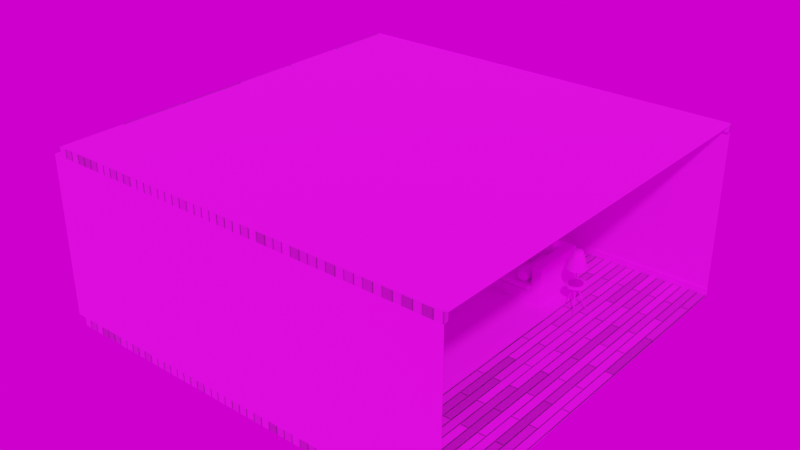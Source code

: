 # Source: HOUSE.blend  (saved by Blender 3.1.7; exported with 4.5.12 LTS)
import bpy
from mathutils import Matrix  # noqa: F401  (used for matrix-valued properties, if any)

bpy.ops.wm.read_factory_settings(use_empty=True)
scene = bpy.context.scene
scene.name = 'Scene'

# ---- collections
col_collection = bpy.data.collections.new('Collection'); scene.collection.children.link(col_collection)

# ---- images (referenced by path relative to the original .blend; pixels are not part of the script)
import os
ASSET_DIR = os.environ.get("B2B_ASSET_DIR", "")  # directory of the original .blend (textures are referenced by path, not embedded)
HERE = os.path.dirname(os.path.abspath(__file__))  # packed textures are extracted next to this script under _unpacked/

def load_image(name, relpath, width, height, colorspace="sRGB"):
    """Load a texture the original file referenced (path relative to the .blend, or extracted next to this script)."""
    p = next((c for c in (os.path.join(HERE, relpath), os.path.join(ASSET_DIR, relpath)) if relpath and os.path.exists(c)), "")
    if p:
        img = bpy.data.images.load(p, check_existing=True)
        img.name = name
    else:  # same state as the original file: an image datablock whose file is absent (Cycles renders it pink)
        img = bpy.data.images.new(name, width, height)
        img.source = "FILE"
        img.filepath = "//" + (relpath or name)
    img.colorspace_settings.name = colorspace
    return img
img_gradientcolors01_png = load_image('GradientColors01.png', 'GradientColors01.png', 1024, 1024, 'sRGB')
img_lilienstein_8k_hdr = load_image('lilienstein_8k.hdr', 'lilienstein_8k.hdr', 1024, 1024, 'Linear Rec.709')

# ---- materials (node trees are filled in below, after node groups)
mat_regular = bpy.data.materials.new('Regular')
mat_regular.alpha_threshold = 0.0
mat_regular.use_transparent_shadow = False
mat_regular.line_color = (0.0, 0.0, 0.0, 1.0)
mat_metalic = bpy.data.materials.new('Metalic')
mat_metalic.alpha_threshold = 0.0
mat_metalic.use_transparent_shadow = False
mat_metalic.line_color = (0.0, 0.0, 0.0, 1.0)
mat_brick_wood = bpy.data.materials.new('Brick/Wood')
mat_brick_wood.alpha_threshold = 0.0
mat_brick_wood.use_transparent_shadow = False
mat_brick_wood.line_color = (0.0, 0.0, 0.0, 1.0)
mat_tv = bpy.data.materials.new('TV')
mat_tv.use_transparent_shadow = False
mat_window = bpy.data.materials.new('wINDOW')
mat_window.use_transparent_shadow = False

# ---- material node trees
mat_regular.use_nodes = True; mat_regular.node_tree.nodes.clear()
_N = mat_regular.node_tree.nodes; _L = mat_regular.node_tree.links
n0 = _N.new('ShaderNodeOutputMaterial'); n0.name = 'Material Output'; n0.location = (300, 300)
n1 = _N.new('ShaderNodeBsdfPrincipled'); n1.name = 'Principled BSDF'; n1.location = (10, 300)
n1.distribution = 'GGX'
n1.subsurface_method = 'RANDOM_WALK_SKIN'
n1.inputs[2].default_value = 1.0
n1.inputs[3].default_value = 1.45
n1.inputs[13].default_value = 0.2273
n1.inputs[27].default_value = (0.0, 0.0, 0.0, 1.0)
n1.inputs[28].default_value = 1.0
n2 = _N.new('ShaderNodeTexImage'); n2.name = 'Image Texture'; n2.location = (-477, 252)
n2.image = img_gradientcolors01_png
_L.new(n1.outputs[0], n0.inputs[0])
_L.new(n2.outputs[0], n1.inputs[0])
n0.is_active_output = True
mat_metalic.use_nodes = True; mat_metalic.node_tree.nodes.clear()
_N = mat_metalic.node_tree.nodes; _L = mat_metalic.node_tree.links
n0 = _N.new('ShaderNodeOutputMaterial'); n0.name = 'Material Output'; n0.location = (300, 300)
n1 = _N.new('ShaderNodeBsdfPrincipled'); n1.name = 'Principled BSDF'; n1.location = (10, 300)
n1.distribution = 'GGX'
n1.subsurface_method = 'RANDOM_WALK_SKIN'
n1.inputs[1].default_value = 1.0
n1.inputs[2].default_value = 0.8273
n1.inputs[3].default_value = 1.45
n1.inputs[13].default_value = 0.2273
n1.inputs[27].default_value = (0.0, 0.0, 0.0, 1.0)
n1.inputs[28].default_value = 1.0
n2 = _N.new('ShaderNodeTexImage'); n2.name = 'Image Texture'; n2.location = (-477, 252)
n2.image = img_gradientcolors01_png
_L.new(n1.outputs[0], n0.inputs[0])
_L.new(n2.outputs[0], n1.inputs[0])
n0.is_active_output = True
mat_brick_wood.use_nodes = True; mat_brick_wood.node_tree.nodes.clear()
_N = mat_brick_wood.node_tree.nodes; _L = mat_brick_wood.node_tree.links
n0 = _N.new('ShaderNodeOutputMaterial'); n0.name = 'Material Output'; n0.location = (526, 279)
n1 = _N.new('ShaderNodeBsdfPrincipled'); n1.name = 'Principled BSDF'; n1.location = (236, 279)
n1.distribution = 'GGX'
n1.subsurface_method = 'RANDOM_WALK_SKIN'
n1.inputs[2].default_value = 1.0
n1.inputs[3].default_value = 1.45
n1.inputs[13].default_value = 0.2273
n1.inputs[27].default_value = (0.0, 0.0, 0.0, 1.0)
n1.inputs[28].default_value = 1.0
n2 = _N.new('ShaderNodeTexImage'); n2.name = 'Image Texture'; n2.location = (-769, -39)
n2.image = img_gradientcolors01_png
n3 = _N.new('ShaderNodeMix'); n3.name = 'Mix.001'; n3.location = (-188, -62)
n3.data_type = 'RGBA'
n4 = _N.new('ShaderNodeMix'); n4.name = 'Mix'; n4.location = (16, 240)
n4.data_type = 'RGBA'
n4.blend_type = 'MULTIPLY'
n4.inputs[0].default_value = 1.0
n5 = _N.new('ShaderNodeTexBrick'); n5.name = 'Brick Texture'; n5.location = (-636, 450)
n5.inputs[3].default_value = (0.1437, 0.1437, 0.1437, 1.0)
n5.inputs[4].default_value = 11.31
n5.inputs[5].default_value = 0.03
n5.inputs[6].default_value = 1.0
n5.inputs[7].default_value = 0.05
n5.inputs[8].default_value = 1.88
n5.inputs[9].default_value = 0.23
n6 = _N.new('ShaderNodeMapping'); n6.name = 'Mapping'; n6.location = (-926, 396)
n6.width = 240
n6.inputs[2].default_value = (0.0, 0.0, 1.571)
n7 = _N.new('ShaderNodeTexCoord'); n7.name = 'Texture Coordinate'; n7.location = (-1136, 379)
n8 = _N.new('ShaderNodeValToRGB'); n8.name = 'ColorRamp'; n8.location = (-333, 326)
while len(n8.color_ramp.elements) > 1: n8.color_ramp.elements.remove(n8.color_ramp.elements[-1])
n8.color_ramp.elements[0].position = 0.0; n8.color_ramp.elements[0].color = (0.0, 0.0, 0.0, 1.0)
_e = n8.color_ramp.elements.new(0.2409); _e.color = (0.5, 0.5, 0.5, 1.0)
_e = n8.color_ramp.elements.new(0.6182); _e.color = (1.0, 1.0, 1.0, 1.0)
n9 = _N.new('ShaderNodeBump'); n9.name = 'Bump'; n9.location = (19, -388)
n9.inputs[0].default_value = 0.5717
n9.inputs[1].default_value = 1.0
n9.inputs[2].default_value = 1.0
_L.new(n5.outputs[0], n8.inputs[0])
_L.new(n1.outputs[0], n0.inputs[0])
_L.new(n2.outputs[0], n4.inputs[6])
_L.new(n4.outputs[2], n1.inputs[0])
_L.new(n2.outputs[0], n3.inputs[0])
_L.new(n8.outputs[0], n4.inputs[7])
_L.new(n6.outputs[0], n5.inputs[0])
_L.new(n7.outputs[0], n6.inputs[0])
_L.new(n8.outputs[0], n9.inputs[3])
_L.new(n9.outputs[0], n1.inputs[5])
n0.is_active_output = True
mat_tv.use_nodes = True; mat_tv.node_tree.nodes.clear()
_N = mat_tv.node_tree.nodes; _L = mat_tv.node_tree.links
n0 = _N.new('ShaderNodeBsdfPrincipled'); n0.name = 'Principled BSDF'; n0.location = (10, 300)
n0.distribution = 'GGX'
n0.subsurface_method = 'RANDOM_WALK_SKIN'
n0.inputs[0].default_value = (0.01434, 0.8, 0.0, 1.0)
n0.inputs[3].default_value = 1.45
n0.inputs[27].default_value = (0.0, 0.0, 0.0, 1.0)
n0.inputs[28].default_value = 1.0
n1 = _N.new('ShaderNodeOutputMaterial'); n1.name = 'Material Output'; n1.location = (300, 300)
_L.new(n0.outputs[0], n1.inputs[0])
n1.is_active_output = True
mat_window.use_nodes = True; mat_window.node_tree.nodes.clear()
_N = mat_window.node_tree.nodes; _L = mat_window.node_tree.links
n0 = _N.new('ShaderNodeOutputMaterial'); n0.name = 'Material Output'; n0.location = (300, 300)
n1 = _N.new('ShaderNodeBsdfPrincipled'); n1.name = 'Principled BSDF'; n1.location = (10, 300)
n1.distribution = 'GGX'
n1.subsurface_method = 'RANDOM_WALK_SKIN'
n1.inputs[0].default_value = (0.0, 0.1654, 0.8, 1.0)
n1.inputs[3].default_value = 1.45
n1.inputs[27].default_value = (0.0, 0.0, 0.0, 1.0)
n1.inputs[28].default_value = 1.0
_L.new(n1.outputs[0], n0.inputs[0])
n0.is_active_output = True

# ---- world
world_world = bpy.data.worlds.new('World'); scene.world = world_world
world_world.use_nodes = True; world_world.node_tree.nodes.clear()
_N = world_world.node_tree.nodes; _L = world_world.node_tree.links
n0 = _N.new('ShaderNodeOutputWorld'); n0.name = 'World Output'; n0.location = (300, 300)
n1 = _N.new('ShaderNodeBackground'); n1.name = 'Background'; n1.location = (10, 300)
n2 = _N.new('ShaderNodeTexEnvironment'); n2.name = 'Environment Texture'; n2.location = (-280, 280)
n2.image = img_lilienstein_8k_hdr
_L.new(n1.outputs[0], n0.inputs[0])
_L.new(n2.outputs[0], n1.inputs[0])
n0.is_active_output = True
world_world.color = (0.05088, 0.05088, 0.05088)
world_world.use_sun_shadow = False
world_world.sun_shadow_jitter_overblur = 0.0

# ---- meshes
me_cube_001 = bpy.data.meshes.new('Cube.001')
me_cube_001.from_pydata([(1.98, -0.6076, 0.0), (1.98, -0.6076, 0.2566), (1.98, 0.6076, 0.0), (1.98, 0.6076, 0.2566), (0.0, 0.6076, 0.0), (0.0, 0.6076, 0.2566), (0.0, -0.6076, 0.0), (0.0, -0.6076, 0.2566), (1.754, 0.6076, 0.2566), (1.754, -0.6076, 0.0), (1.754, 0.6076, 0.0), (1.754, -0.6076, 0.2566), (1.98, 0.357, 0.0), (1.98, 0.357, 0.2566), (0.0, 0.357, 0.2566), (1.754, 0.357, 0.2566), (1.754, 0.6076, 0.8405), (1.98, 0.6076, 0.8405), (1.98, 0.357, 0.8405), (1.98, -0.6076, 0.8405), (0.0, 0.6076, 0.8405), (1.754, -0.6076, 0.8405), (1.754, 0.357, 0.8405), (0.0, 0.357, 0.8405), (0.03639, 0.6076, 0.0), (0.03639, -0.6076, 0.2566), (0.03639, 0.6076, 0.2566), (0.03639, -0.6076, 0.0), (0.03639, 0.357, 0.2566), (0.03639, 0.6076, 0.8405), (0.03639, 0.357, 0.8405)], [], [(10, 8, 3, 2), (12, 13, 1, 0), (27, 25, 7, 6), (28, 14, 7, 25), (1, 13, 18, 19), (0, 1, 11, 9), (24, 26, 8, 10), (15, 11, 21, 22), (3, 8, 16, 17), (2, 3, 13, 12), (18, 22, 21, 19), (17, 16, 22, 18), (29, 20, 23, 30), (26, 5, 20, 29), (13, 3, 17, 18), (28, 15, 22, 30), (11, 1, 19, 21), (14, 28, 30, 23), (8, 26, 29, 16), (16, 29, 30, 22), (4, 5, 26, 24), (15, 28, 25, 11), (9, 11, 25, 27)])
me_cube_001.polygons.foreach_set('use_smooth', [True] * 23)
_uv = me_cube_001.uv_layers.new(name='UVMap')
_uv.uv.foreach_set('vector', [0.4596, 0.03926, 0.4596, 0.03926, 0.4596, 0.03926, 0.4596, 0.03926, 0.4596, 0.03926, 0.4596, 0.03926, 0.4596, 0.03926, 0.4596, 0.03926, 0.4596, 0.03926, 0.4596, 0.03926, 0.4596, 0.03926, 0.4596, 0.03926, 0.4596, 0.03926, 0.4596, 0.03926, 0.4596, 0.03926, 0.4596, 0.03926, 0.4596, 0.03926, 0.4596, 0.03926, 0.4596, 0.03926, 0.4596, 0.03926, 0.4596, 0.03926, 0.4596, 0.03926, 0.4596, 0.03926, 0.4596, 0.03926, 0.4596, 0.03926, 0.4596, 0.03926, 0.4596, 0.03926, 0.4596, 0.03926, 0.4596, 0.03926, 0.4596, 0.03926, 0.4596, 0.03926, 0.4596, 0.03926, 0.4596, 0.03926, 0.4596, 0.03926, 0.4596, 0.03926, 0.4596, 0.03926, 0.4596, 0.03926, 0.4596, 0.03926, 0.4596, 0.03926, 0.4596, 0.03926, 0.4596, 0.03926, 0.4596, 0.03926, 0.4596, 0.03926, 0.4596, 0.03926, 0.4596, 0.03926, 0.4596, 0.03926, 0.4596, 0.03926, 0.4596, 0.03926, 0.4596, 0.03926, 0.4596, 0.03926, 0.4596, 0.03926, 0.4596, 0.03926, 0.4596, 0.03926, 0.4596, 0.03926, 0.4596, 0.03926, 0.4596, 0.03926, 0.4596, 0.03926, 0.4596, 0.03926, 0.4596, 0.03926, 0.4596, 0.03926, 0.4596, 0.03926, 0.4596, 0.03926, 0.4596, 0.03926, 0.4596, 0.03926, 0.4596, 0.03926, 0.4596, 0.03926, 0.4596, 0.03926, 0.4596, 0.03926, 0.4596, 0.03926, 0.4596, 0.03926, 0.4596, 0.03926, 0.4596, 0.03926, 0.4596, 0.03926, 0.4596, 0.03926, 0.4596, 0.03926, 0.4596, 0.03926, 0.4596, 0.03926, 0.4596, 0.03926, 0.4596, 0.03926, 0.4596, 0.03926, 0.4596, 0.03926, 0.4596, 0.03926, 0.4596, 0.03926, 0.4596, 0.03926, 0.4596, 0.03926, 0.4596, 0.03926, 0.4596, 0.03926, 0.4596, 0.03926, 0.4596, 0.03926, 0.4596, 0.03926, 0.4596, 0.03926, 0.4596, 0.03926])
me_cube_001.materials.append(mat_regular)
me_cube_001.use_remesh_fix_poles = True
me_cube_001.use_remesh_preserve_attributes = False
me_cube_001.update()
me_cube_002 = bpy.data.meshes.new('Cube.002')
me_cube_002.from_pydata([(1.754, -0.6076, 0.2566), (0.0, -0.6076, 0.2566), (0.0, 0.357, 0.2566), (1.754, 0.357, 0.2566), (0.0, 0.357, 0.3961), (1.754, 0.357, 0.3961), (1.754, -0.6076, 0.3961), (0.0, -0.6076, 0.3961), (0.877, 0.357, 0.3961), (0.877, 0.357, 0.2566), (0.877, -0.6076, 0.2566), (0.877, -0.6076, 0.3961), (1.754, -0.1253, 0.3961), (1.754, -0.1253, 0.2566), (0.0, -0.1253, 0.2566), (0.0, -0.1253, 0.3961), (0.877, -0.1253, 0.2566), (0.877, -0.1253, 0.3961), (0.4385, -0.6076, 0.2566), (0.4385, -0.6076, 0.3961), (0.4385, 0.357, 0.3961), (0.4385, 0.357, 0.2566), (0.4385, -0.1253, 0.2566), (0.4385, -0.1253, 0.3766), (1.315, 0.357, 0.3961), (1.315, 0.357, 0.2566), (1.315, -0.6076, 0.2566), (1.315, -0.6076, 0.3961), (1.315, -0.1253, 0.3766), (1.315, -0.1253, 0.2566)], [], [(13, 3, 5, 12), (26, 0, 6, 27), (23, 15, 7, 19), (22, 18, 1, 14), (21, 2, 4, 20), (25, 9, 8, 24), (29, 26, 10, 16), (28, 17, 11, 27), (18, 10, 11, 19), (24, 8, 17, 28), (25, 29, 16, 9), (21, 22, 14, 2), (20, 4, 15, 23), (0, 13, 12, 6), (8, 20, 23, 17), (9, 16, 22, 21), (1, 18, 19, 7), (9, 21, 20, 8), (16, 10, 18, 22), (17, 23, 19, 11), (3, 13, 29, 25), (5, 24, 28, 12), (12, 28, 27, 6), (13, 0, 26, 29), (3, 25, 24, 5), (10, 26, 27, 11)])
me_cube_002.polygons.foreach_set('use_smooth', [True] * 26)
_k = {(6, 12): 0.91765, (5, 24): 0.91765, (3, 25): 0.91765, (0, 13): 0.91765, (2, 14): 0.91765, (1, 18): 0.91765, (4, 15): 0.91765, (7, 19): 0.91765, (0, 6): 0.91765, (1, 7): 0.91765, (3, 5): 0.91765, (2, 4): 0.91765, (8, 20): 0.91765, (9, 21): 0.91765, (10, 26): 0.91765, (11, 27): 0.91765, (8, 9): 0.91765, (9, 16): 0.91765, (11, 17): 0.91765, (10, 11): 0.91765, (5, 12): 0.91765, (3, 13): 0.91765, (1, 14): 0.91765, (7, 15): 0.91765, (10, 16): 0.91765, (8, 17): 0.91765, (10, 18): 0.91765, (11, 19): 0.91765, (4, 20): 0.91765, (2, 21): 0.91765, (8, 24): 0.91765, (9, 25): 0.91765, (0, 26): 0.91765, (6, 27): 0.91765}
me_cube_002.attributes.new('crease_edge', 'FLOAT', 'EDGE').data.foreach_set('value', [_k.get((min(e.vertices), max(e.vertices)), 0.0) for e in me_cube_002.edges])
_uv = me_cube_002.uv_layers.new(name='UVMap')
_uv.uv.foreach_set('vector', [0.4596, 0.03926, 0.4596, 0.03926, 0.4596, 0.03926, 0.4596, 0.03926, 0.4596, 0.03926, 0.4596, 0.03926, 0.4596, 0.03926, 0.4596, 0.03926, 0.4596, 0.03926, 0.4596, 0.03926, 0.4596, 0.03926, 0.4596, 0.03926, 0.4596, 0.03926, 0.4596, 0.03926, 0.4596, 0.03926, 0.4596, 0.03926, 0.4596, 0.03926, 0.4596, 0.03926, 0.4596, 0.03926, 0.4596, 0.03926, 0.4596, 0.03926, 0.4596, 0.03926, 0.4596, 0.03926, 0.4596, 0.03926, 0.4596, 0.03926, 0.4596, 0.03926, 0.4596, 0.03926, 0.4596, 0.03926, 0.4596, 0.03926, 0.4596, 0.03926, 0.4596, 0.03926, 0.4596, 0.03926, 0.4596, 0.03926, 0.4596, 0.03926, 0.4596, 0.03926, 0.4596, 0.03926, 0.4596, 0.03926, 0.4596, 0.03926, 0.4596, 0.03926, 0.4596, 0.03926, 0.4596, 0.03926, 0.4596, 0.03926, 0.4596, 0.03926, 0.4596, 0.03926, 0.4596, 0.03926, 0.4596, 0.03926, 0.4596, 0.03926, 0.4596, 0.03926, 0.4596, 0.03926, 0.4596, 0.03926, 0.4596, 0.03926, 0.4596, 0.03926, 0.4596, 0.03926, 0.4596, 0.03926, 0.4596, 0.03926, 0.4596, 0.03926, 0.4596, 0.03926, 0.4596, 0.03926, 0.4596, 0.03926, 0.4596, 0.03926, 0.4596, 0.03926, 0.4596, 0.03926, 0.4596, 0.03926, 0.4596, 0.03926, 0.4596, 0.03926, 0.4596, 0.03926, 0.4596, 0.03926, 0.4596, 0.03926, 0.4596, 0.03926, 0.4596, 0.03926, 0.4596, 0.03926, 0.4596, 0.03926, 0.4596, 0.03926, 0.4596, 0.03926, 0.4596, 0.03926, 0.4596, 0.03926, 0.4596, 0.03926, 0.4596, 0.03926, 0.4596, 0.03926, 0.4596, 0.03926, 0.4596, 0.03926, 0.4596, 0.03926, 0.4596, 0.03926, 0.4596, 0.03926, 0.4596, 0.03926, 0.4596, 0.03926, 0.4596, 0.03926, 0.4596, 0.03926, 0.4596, 0.03926, 0.4596, 0.03926, 0.4596, 0.03926, 0.4596, 0.03926, 0.4596, 0.03926, 0.4596, 0.03926, 0.4596, 0.03926, 0.4596, 0.03926, 0.4596, 0.03926, 0.4596, 0.03926, 0.4596, 0.03926, 0.4596, 0.03926, 0.4596, 0.03926, 0.4596, 0.03926, 0.4596, 0.03926, 0.4596, 0.03926])
me_cube_002.materials.append(mat_regular)
me_cube_002.use_remesh_fix_poles = True
me_cube_002.use_remesh_preserve_attributes = False
me_cube_002.update()
me_cylinder = bpy.data.meshes.new('Cylinder')
me_cylinder.from_pydata([(0.0, 1.0, -0.2765), (0.0, 1.0, 1.658), (0.5, 0.866, -0.2765), (0.5, 0.866, 1.658), (0.866, 0.5, -0.2765), (0.866, 0.5, 1.658), (1.0, 4.976e-08, -0.2765), (1.0, 4.135e-08, 1.658), (0.866, -0.5, -0.2765), (0.866, -0.5, 1.658), (0.5, -0.866, -0.2765), (0.5, -0.866, 1.658), (-8.742e-08, -1.0, -0.2765), (-8.742e-08, -1.0, 1.658), (-0.5, -0.866, -0.2765), (-0.5, -0.866, 1.658), (-0.866, -0.5, -0.2765), (-0.866, -0.5, 1.658), (-1.0, 1.054e-07, -0.2765), (-1.0, 9.698e-08, 1.658), (-0.866, 0.5, -0.2765), (-0.866, 0.5, 1.658), (-0.5, 0.866, -0.2765), (-0.5, 0.866, 1.658), (0.01151, 0.7275, 0.6758), (0.4653, 0.6059, 0.6758), (0.7976, 0.2737, 0.6758), (0.9192, -0.1801, 0.6758), (0.7976, -0.634, 0.6758), (0.4653, -0.9662, 0.6758), (0.01151, -1.088, 0.6758), (-0.4423, -0.9662, 0.6758), (-0.7745, -0.634, 0.6758), (-0.8961, -0.1801, 0.6758), (-0.7745, 0.2737, 0.6758), (-0.4423, 0.6059, 0.6758), (0.4166, 0.7216, 1.744), (-2.474e-08, 0.8333, 1.744), (0.7216, 0.4166, 1.744), (0.8333, 7.421e-08, 1.744), (0.7216, -0.4166, 1.744), (0.4166, -0.7216, 1.744), (-9.759e-08, -0.8333, 1.744), (-0.4166, -0.7216, 1.744), (-0.7216, -0.4166, 1.744), (-0.8333, 1.206e-07, 1.744), (-0.7216, 0.4166, 1.744), (-0.4166, 0.7216, 1.744), (3.152e-09, 0.6885, -0.3187), (0.3442, 0.5963, -0.3187), (0.5963, 0.3442, -0.3187), (0.6885, 3.426e-08, -0.3187), (0.5963, -0.3442, -0.3187), (0.3442, -0.5963, -0.3187), (-5.704e-08, -0.6885, -0.3187), (-0.3442, -0.5963, -0.3187), (-0.5963, -0.3442, -0.3187), (-0.6885, 7.256e-08, -0.3187), (-0.5963, 0.3442, -0.3187), (-0.3442, 0.5963, -0.3187)], [], [(24, 1, 3, 25), (25, 3, 5, 26), (26, 5, 7, 27), (27, 7, 9, 28), (28, 9, 11, 29), (29, 11, 13, 30), (30, 13, 15, 31), (31, 15, 17, 32), (32, 17, 19, 33), (33, 19, 21, 34), (13, 11, 41, 42), (34, 21, 23, 35), (35, 23, 1, 24), (22, 0, 48, 59), (22, 35, 24, 0), (20, 34, 35, 22), (18, 33, 34, 20), (16, 32, 33, 18), (14, 31, 32, 16), (12, 30, 31, 14), (10, 29, 30, 12), (8, 28, 29, 10), (6, 27, 28, 8), (4, 26, 27, 6), (2, 25, 26, 4), (0, 24, 25, 2), (36, 37, 47, 46, 45, 44, 43, 42, 41, 40, 39, 38), (11, 9, 40, 41), (9, 7, 39, 40), (1, 23, 47, 37), (3, 1, 37, 36), (7, 5, 38, 39), (23, 21, 46, 47), (5, 3, 36, 38), (21, 19, 45, 46), (19, 17, 44, 45), (17, 15, 43, 44), (15, 13, 42, 43), (48, 49, 50, 51, 52, 53, 54, 55, 56, 57, 58, 59), (0, 2, 49, 48), (4, 6, 51, 50), (20, 22, 59, 58), (2, 4, 50, 49), (18, 20, 58, 57), (16, 18, 57, 56), (14, 16, 56, 55), (12, 14, 55, 54), (10, 12, 54, 53), (8, 10, 53, 52), (6, 8, 52, 51)])
me_cylinder.polygons.foreach_set('use_smooth', [True] * 50)
_uv = me_cylinder.uv_layers.new(name='UVMap')
_uv.uv.foreach_set('vector', [0.334, 0.01477, 0.334, 0.01477, 0.334, 0.01477, 0.334, 0.01477, 0.334, 0.01477, 0.334, 0.01477, 0.334, 0.01477, 0.334, 0.01477, 0.334, 0.01477, 0.334, 0.01477, 0.334, 0.01477, 0.334, 0.01477, 0.334, 0.01477, 0.334, 0.01477, 0.334, 0.01477, 0.334, 0.01477, 0.334, 0.01477, 0.334, 0.01477, 0.334, 0.01477, 0.334, 0.01477, 0.334, 0.01477, 0.334, 0.01477, 0.334, 0.01477, 0.334, 0.01477, 0.334, 0.01477, 0.334, 0.01477, 0.334, 0.01477, 0.334, 0.01477, 0.334, 0.01477, 0.334, 0.01477, 0.334, 0.01477, 0.334, 0.01477, 0.334, 0.01477, 0.334, 0.01477, 0.334, 0.01477, 0.334, 0.01477, 0.334, 0.01477, 0.334, 0.01477, 0.334, 0.01477, 0.334, 0.01477, 0.334, 0.01477, 0.334, 0.01477, 0.334, 0.01477, 0.334, 0.01477, 0.334, 0.01477, 0.334, 0.01477, 0.334, 0.01477, 0.334, 0.01477, 0.334, 0.01477, 0.334, 0.01477, 0.334, 0.01477, 0.334, 0.01477, 0.334, 0.01477, 0.334, 0.01477, 0.334, 0.01477, 0.334, 0.01477, 0.334, 0.01477, 0.334, 0.01477, 0.334, 0.01477, 0.334, 0.01477, 0.334, 0.01477, 0.334, 0.01477, 0.334, 0.01477, 0.334, 0.01477, 0.334, 0.01477, 0.334, 0.01477, 0.334, 0.01477, 0.334, 0.01477, 0.334, 0.01477, 0.334, 0.01477, 0.334, 0.01477, 0.334, 0.01477, 0.334, 0.01477, 0.334, 0.01477, 0.334, 0.01477, 0.334, 0.01477, 0.334, 0.01477, 0.334, 0.01477, 0.334, 0.01477, 0.334, 0.01477, 0.334, 0.01477, 0.334, 0.01477, 0.334, 0.01477, 0.334, 0.01477, 0.334, 0.01477, 0.334, 0.01477, 0.334, 0.01477, 0.334, 0.01477, 0.334, 0.01477, 0.334, 0.01477, 0.334, 0.01477, 0.334, 0.01477, 0.334, 0.01477, 0.334, 0.01477, 0.334, 0.01477, 0.334, 0.01477, 0.334, 0.01477, 0.334, 0.01477, 0.334, 0.01477, 0.334, 0.01477, 0.334, 0.01477, 0.334, 0.01477, 0.334, 0.01477, 0.334, 0.01477, 0.334, 0.01477, 0.334, 0.01477, 0.334, 0.01477, 0.334, 0.01477, 0.334, 0.01477, 0.334, 0.01477, 0.334, 0.01477, 0.334, 0.01477, 0.334, 0.01477, 0.334, 0.01477, 0.334, 0.01477, 0.334, 0.01477, 0.334, 0.01477, 0.334, 0.01477, 0.334, 0.01477, 0.334, 0.01477, 0.334, 0.01477, 0.334, 0.01477, 0.334, 0.01477, 0.334, 0.01477, 0.334, 0.01477, 0.334, 0.01477, 0.334, 0.01477, 0.334, 0.01477, 0.334, 0.01477, 0.334, 0.01477, 0.334, 0.01477, 0.334, 0.01477, 0.334, 0.01477, 0.334, 0.01477, 0.334, 0.01477, 0.334, 0.01477, 0.334, 0.01477, 0.334, 0.01477, 0.334, 0.01477, 0.334, 0.01477, 0.334, 0.01477, 0.334, 0.01477, 0.334, 0.01477, 0.334, 0.01477, 0.334, 0.01477, 0.334, 0.01477, 0.334, 0.01477, 0.334, 0.01477, 0.334, 0.01477, 0.334, 0.01477, 0.334, 0.01477, 0.334, 0.01477, 0.334, 0.01477, 0.334, 0.01477, 0.334, 0.01477, 0.334, 0.01477, 0.334, 0.01477, 0.334, 0.01477, 0.334, 0.01477, 0.334, 0.01477, 0.334, 0.01477, 0.334, 0.01477, 0.334, 0.01477, 0.334, 0.01477, 0.334, 0.01477, 0.334, 0.01477, 0.334, 0.01477, 0.334, 0.01477, 0.334, 0.01477, 0.334, 0.01477, 0.334, 0.01477, 0.334, 0.01477, 0.334, 0.01477, 0.334, 0.01477, 0.334, 0.01477, 0.334, 0.01477, 0.334, 0.01477, 0.334, 0.01477, 0.334, 0.01477, 0.334, 0.01477, 0.334, 0.01477, 0.334, 0.01477, 0.334, 0.01477, 0.334, 0.01477, 0.334, 0.01477, 0.334, 0.01477, 0.334, 0.01477, 0.334, 0.01477, 0.334, 0.01477, 0.334, 0.01477, 0.334, 0.01477, 0.334, 0.01477, 0.334, 0.01477, 0.334, 0.01477, 0.334, 0.01477, 0.334, 0.01477, 0.334, 0.01477, 0.334, 0.01477, 0.334, 0.01477, 0.334, 0.01477, 0.334, 0.01477, 0.334, 0.01477, 0.334, 0.01477, 0.334, 0.01477, 0.334, 0.01477, 0.334, 0.01477, 0.334, 0.01477, 0.334, 0.01477, 0.334, 0.01477, 0.334, 0.01477, 0.334, 0.01477, 0.334, 0.01477, 0.334, 0.01477, 0.334, 0.01477, 0.334, 0.01477, 0.334, 0.01477])
me_cylinder.materials.append(mat_regular)
me_cylinder.use_remesh_fix_poles = True
me_cylinder.use_remesh_preserve_attributes = False
me_cylinder.update()
me_cube_003 = bpy.data.meshes.new('Cube.003')
me_cube_003.from_pydata([(1.721, 0.357, 0.4317), (1.721, 0.357, 1.016), (0.003495, 0.357, 0.4317), (0.003495, 0.357, 1.016), (0.003495, 0.2007, 0.4317), (1.721, 0.2007, 0.4317), (0.003495, 0.2007, 1.016), (1.721, 0.2007, 1.016), (0.9831, 0.357, 0.4317), (0.9831, 0.357, 0.9803), (0.9831, 0.2007, 0.4317), (0.9831, 0.2007, 0.9803), (-1.721, 0.357, 0.4317), (-1.721, 0.357, 1.016), (-0.003495, 0.357, 0.4317), (-0.003495, 0.357, 1.016), (-0.003495, 0.2007, 0.4317), (-1.721, 0.2007, 0.4317), (-0.003495, 0.2007, 1.016), (-1.721, 0.2007, 1.016), (-0.6197, 0.357, 0.4317), (-0.6197, 0.357, 1.053), (-0.6197, 0.2007, 0.4317), (-0.6197, 0.2007, 1.053)], [], [(8, 9, 1, 0), (10, 5, 7, 11), (0, 1, 7, 5), (8, 0, 5, 10), (3, 2, 4, 6), (9, 3, 6, 11), (1, 9, 11, 7), (2, 8, 10, 4), (4, 10, 11, 6), (2, 3, 9, 8), (20, 12, 13, 21), (22, 23, 19, 17), (12, 17, 19, 13), (20, 22, 17, 12), (15, 18, 16, 14), (21, 23, 18, 15), (13, 19, 23, 21), (14, 16, 22, 20), (16, 18, 23, 22), (14, 20, 21, 15)])
me_cube_003.polygons.foreach_set('use_smooth', [True] * 20)
_uv = me_cube_003.uv_layers.new(name='UVMap')
_uv.uv.foreach_set('vector', [0.4596, 0.03926, 0.4596, 0.03926, 0.4596, 0.03926, 0.4596, 0.03926, 0.4596, 0.03926, 0.4596, 0.03926, 0.4596, 0.03926, 0.4596, 0.03926, 0.4596, 0.03926, 0.4596, 0.03926, 0.4596, 0.03926, 0.4596, 0.03926, 0.4596, 0.03926, 0.4596, 0.03926, 0.4596, 0.03926, 0.4596, 0.03926, 0.4596, 0.03926, 0.4596, 0.03926, 0.4596, 0.03926, 0.4596, 0.03926, 0.4596, 0.03926, 0.4596, 0.03926, 0.4596, 0.03926, 0.4596, 0.03926, 0.4596, 0.03926, 0.4596, 0.03926, 0.4596, 0.03926, 0.4596, 0.03926, 0.4596, 0.03926, 0.4596, 0.03926, 0.4596, 0.03926, 0.4596, 0.03926, 0.4596, 0.03926, 0.4596, 0.03926, 0.4596, 0.03926, 0.4596, 0.03926, 0.4596, 0.03926, 0.4596, 0.03926, 0.4596, 0.03926, 0.4596, 0.03926, 0.4596, 0.03926, 0.4596, 0.03926, 0.4596, 0.03926, 0.4596, 0.03926, 0.4596, 0.03926, 0.4596, 0.03926, 0.4596, 0.03926, 0.4596, 0.03926, 0.4596, 0.03926, 0.4596, 0.03926, 0.4596, 0.03926, 0.4596, 0.03926, 0.4596, 0.03926, 0.4596, 0.03926, 0.4596, 0.03926, 0.4596, 0.03926, 0.4596, 0.03926, 0.4596, 0.03926, 0.4596, 0.03926, 0.4596, 0.03926, 0.4596, 0.03926, 0.4596, 0.03926, 0.4596, 0.03926, 0.4596, 0.03926, 0.4596, 0.03926, 0.4596, 0.03926, 0.4596, 0.03926, 0.4596, 0.03926, 0.4596, 0.03926, 0.4596, 0.03926, 0.4596, 0.03926, 0.4596, 0.03926, 0.4596, 0.03926, 0.4596, 0.03926, 0.4596, 0.03926, 0.4596, 0.03926, 0.4596, 0.03926, 0.4596, 0.03926, 0.4596, 0.03926, 0.4596, 0.03926])
me_cube_003.materials.append(mat_regular)
me_cube_003.use_remesh_fix_poles = True
me_cube_003.use_remesh_preserve_attributes = False
me_cube_003.update()
me_circle_001 = bpy.data.meshes.new('Circle.001')
me_circle_001.from_pydata([(0.0, 1.0, 0.0), (-0.5, 0.866, 0.0), (-0.866, 0.5, 0.0), (-1.0, -4.371e-08, 0.0), (-0.866, -0.5, 0.0), (-0.5, -0.866, 0.0), (8.742e-08, -1.0, 0.0), (0.5, -0.866, 0.0), (0.866, -0.5, 0.0), (1.0, 1.192e-08, 0.0), (0.866, 0.5, 0.0), (0.5, 0.866, 0.0), (0.0, 1.0, 0.1719), (-0.5, 0.866, 0.1719), (-0.866, 0.5, 0.1719), (-1.0, -4.371e-08, 0.1719), (-0.866, -0.5, 0.1719), (-0.5, -0.866, 0.1719), (8.742e-08, -1.0, 0.1719), (0.5, -0.866, 0.1719), (0.866, -0.5, 0.1719), (1.0, 1.192e-08, 0.1719), (0.866, 0.5, 0.1719), (0.5, 0.866, 0.1719), (-0.8658, 0.8265, -2.725), (-0.05384, 0.1055, 0.00631), (-0.8596, 0.8158, -2.726), (-0.03103, 0.066, 0.004918), (-0.8596, 0.8035, -2.726), (-0.03104, 0.02036, 0.0039), (-0.8658, 0.7928, -2.727), (-0.05388, -0.01918, 0.003526), (-0.8765, 0.7866, -2.726), (-0.09341, -0.04201, 0.0039), (-0.8889, 0.7866, -2.726), (-0.1391, -0.04202, 0.004918), (-0.8996, 0.7927, -2.725), (-0.1786, -0.01921, 0.00631), (-0.9057, 0.8034, -2.724), (-0.2014, 0.02031, 0.007701), (-0.9057, 0.8158, -2.724), (-0.2014, 0.06596, 0.00872), (-0.8995, 0.8265, -2.724), (-0.1785, 0.1055, 0.009093), (-0.8888, 0.8327, -2.724), (-0.139, 0.1283, 0.00872), (-0.8765, 0.8327, -2.724), (-0.09337, 0.1283, 0.007701), (0.9093, 0.7889, -2.725), (0.1883, -0.02303, 0.00631), (0.8986, 0.7827, -2.726), (0.1488, -0.04585, 0.004918), (0.8863, 0.7828, -2.726), (0.1031, -0.04583, 0.0039), (0.8756, 0.7889, -2.727), (0.06361, -0.023, 0.003526), (0.8694, 0.7997, -2.726), (0.04078, 0.01653, 0.0039), (0.8694, 0.812, -2.726), (0.04077, 0.06218, 0.004918), (0.8755, 0.8227, -2.725), (0.06358, 0.1017, 0.00631), (0.8862, 0.8289, -2.724), (0.1031, 0.1245, 0.007701), (0.8986, 0.8289, -2.724), (0.1488, 0.1245, 0.00872), (0.9093, 0.8227, -2.724), (0.1883, 0.1017, 0.009093), (0.9155, 0.812, -2.724), (0.2111, 0.06213, 0.00872), (0.9155, 0.7996, -2.724), (0.2111, 0.01649, 0.007701), (-0.06007, -1.192, -2.725), (-0.07706, -0.1062, 0.00631), (-0.05635, -1.18, -2.726), (-0.06333, -0.06269, 0.004918), (-0.04724, -1.172, -2.726), (-0.02968, -0.03186, 0.0039), (-0.03516, -1.169, -2.727), (0.0149, -0.02198, 0.003526), (-0.02337, -1.173, -2.726), (0.05844, -0.0357, 0.0039), (-0.01501, -1.182, -2.726), (0.08929, -0.06935, 0.004918), (-0.01233, -1.194, -2.725), (0.09917, -0.1139, 0.00631), (-0.01605, -1.206, -2.724), (0.08544, -0.1574, 0.007701), (-0.02517, -1.214, -2.724), (0.05178, -0.1883, 0.00872), (-0.03724, -1.217, -2.724), (0.007212, -0.1981, 0.009093), (-0.04904, -1.213, -2.724), (-0.03633, -0.1844, 0.00872), (-0.05739, -1.204, -2.724), (-0.06718, -0.1508, 0.007701)], [], [(1, 0, 11, 10, 9, 8, 7, 6, 5, 4, 3, 2), (13, 14, 15, 16, 17, 18, 19, 20, 21, 22, 23, 12), (3, 4, 16, 15), (10, 11, 23, 22), (0, 1, 13, 12), (7, 8, 20, 19), (4, 5, 17, 16), (11, 0, 12, 23), (1, 2, 14, 13), (8, 9, 21, 20), (5, 6, 18, 17), (2, 3, 15, 14), (9, 10, 22, 21), (6, 7, 19, 18), (24, 25, 27, 26), (26, 27, 29, 28), (28, 29, 31, 30), (30, 31, 33, 32), (32, 33, 35, 34), (34, 35, 37, 36), (36, 37, 39, 38), (38, 39, 41, 40), (40, 41, 43, 42), (42, 43, 45, 44), (27, 25, 47, 45, 43, 41, 39, 37, 35, 33, 31, 29), (44, 45, 47, 46), (46, 47, 25, 24), (24, 26, 28, 30, 32, 34, 36, 38, 40, 42, 44, 46), (48, 49, 51, 50), (50, 51, 53, 52), (52, 53, 55, 54), (54, 55, 57, 56), (56, 57, 59, 58), (58, 59, 61, 60), (60, 61, 63, 62), (62, 63, 65, 64), (64, 65, 67, 66), (66, 67, 69, 68), (51, 49, 71, 69, 67, 65, 63, 61, 59, 57, 55, 53), (68, 69, 71, 70), (70, 71, 49, 48), (48, 50, 52, 54, 56, 58, 60, 62, 64, 66, 68, 70), (72, 73, 75, 74), (74, 75, 77, 76), (76, 77, 79, 78), (78, 79, 81, 80), (80, 81, 83, 82), (82, 83, 85, 84), (84, 85, 87, 86), (86, 87, 89, 88), (88, 89, 91, 90), (90, 91, 93, 92), (75, 73, 95, 93, 91, 89, 87, 85, 83, 81, 79, 77), (92, 93, 95, 94), (94, 95, 73, 72), (72, 74, 76, 78, 80, 82, 84, 86, 88, 90, 92, 94)])
me_circle_001.polygons.foreach_set('use_smooth', [True] * 56)
_uv = me_circle_001.uv_layers.new(name='UVMap')
_uv.uv.foreach_set('vector', [0.7046, 0.4876, 0.7046, 0.4876, 0.7046, 0.4876, 0.7046, 0.4876, 0.7046, 0.4876, 0.7046, 0.4876, 0.7046, 0.4876, 0.7046, 0.4876, 0.7046, 0.4876, 0.7046, 0.4876, 0.7046, 0.4876, 0.7046, 0.4876, 0.7046, 0.4876, 0.7046, 0.4876, 0.7046, 0.4876, 0.7046, 0.4876, 0.7046, 0.4876, 0.7046, 0.4876, 0.7046, 0.4876, 0.7046, 0.4876, 0.7046, 0.4876, 0.7046, 0.4876, 0.7046, 0.4876, 0.7046, 0.4876, 0.7046, 0.4876, 0.7046, 0.4876, 0.7046, 0.4876, 0.7046, 0.4876, 0.7046, 0.4876, 0.7046, 0.4876, 0.7046, 0.4876, 0.7046, 0.4876, 0.7046, 0.4876, 0.7046, 0.4876, 0.7046, 0.4876, 0.7046, 0.4876, 0.7046, 0.4876, 0.7046, 0.4876, 0.7046, 0.4876, 0.7046, 0.4876, 0.7046, 0.4876, 0.7046, 0.4876, 0.7046, 0.4876, 0.7046, 0.4876, 0.7046, 0.4876, 0.7046, 0.4876, 0.7046, 0.4876, 0.7046, 0.4876, 0.7046, 0.4876, 0.7046, 0.4876, 0.7046, 0.4876, 0.7046, 0.4876, 0.7046, 0.4876, 0.7046, 0.4876, 0.7046, 0.4876, 0.7046, 0.4876, 0.7046, 0.4876, 0.7046, 0.4876, 0.7046, 0.4876, 0.7046, 0.4876, 0.7046, 0.4876, 0.7046, 0.4876, 0.7046, 0.4876, 0.7046, 0.4876, 0.7046, 0.4876, 0.7046, 0.4876, 0.7046, 0.4876, 0.7046, 0.4876, 0.7046, 0.4876, 0.7046, 0.4876, 0.7046, 0.4876, 0.7046, 0.4876, 0.7046, 0.4876, 0.7046, 0.4876, 0.7046, 0.4876, 0.7046, 0.4876, 0.7046, 0.4876, 0.7046, 0.4876, 0.7046, 0.4876, 0.7046, 0.4876, 0.7046, 0.4876, 0.7046, 0.4876, 0.7046, 0.4876, 0.7046, 0.4876, 0.7046, 0.4876, 0.7046, 0.4876, 0.7046, 0.4876, 0.7046, 0.4876, 0.7046, 0.4876, 0.7046, 0.4876, 0.7046, 0.4876, 0.7046, 0.4876, 0.7046, 0.4876, 0.7046, 0.4876, 0.7046, 0.4876, 0.7046, 0.4876, 0.7046, 0.4876, 0.7046, 0.4876, 0.7046, 0.4876, 0.7046, 0.4876, 0.7046, 0.4876, 0.7046, 0.4876, 0.7046, 0.4876, 0.7046, 0.4876, 0.7046, 0.4876, 0.7046, 0.4876, 0.7046, 0.4876, 0.7046, 0.4876, 0.7046, 0.4876, 0.7046, 0.4876, 0.7046, 0.4876, 0.7046, 0.4876, 0.7046, 0.4876, 0.7046, 0.4876, 0.7046, 0.4876, 0.7046, 0.4876, 0.7046, 0.4876, 0.7046, 0.4876, 0.7046, 0.4876, 0.7046, 0.4876, 0.7046, 0.4876, 0.7046, 0.4876, 0.7046, 0.4876, 0.7046, 0.4876, 0.7046, 0.4876, 0.7046, 0.4876, 0.7046, 0.4876, 0.7046, 0.4876, 0.7046, 0.4876, 0.7046, 0.4876, 0.7046, 0.4876, 0.7046, 0.4876, 0.7046, 0.4876, 0.7046, 0.4876, 0.7046, 0.4876, 0.7046, 0.4876, 0.7046, 0.4876, 0.7046, 0.4876, 0.7046, 0.4876, 0.7046, 0.4876, 0.7046, 0.4876, 0.7046, 0.4876, 0.7046, 0.4876, 0.7046, 0.4876, 0.7046, 0.4876, 0.7046, 0.4876, 0.7046, 0.4876, 0.7046, 0.4876, 0.7046, 0.4876, 0.7046, 0.4876, 0.7046, 0.4876, 0.7046, 0.4876, 0.7046, 0.4876, 0.7046, 0.4876, 0.7046, 0.4876, 0.7046, 0.4876, 0.7046, 0.4876, 0.7046, 0.4876, 0.7046, 0.4876, 0.7046, 0.4876, 0.7046, 0.4876, 0.7046, 0.4876, 0.7046, 0.4876, 0.7046, 0.4876, 0.7046, 0.4876, 0.7046, 0.4876, 0.7046, 0.4876, 0.7046, 0.4876, 0.7046, 0.4876, 0.7046, 0.4876, 0.7046, 0.4876, 0.7046, 0.4876, 0.7046, 0.4876, 0.7046, 0.4876, 0.7046, 0.4876, 0.7046, 0.4876, 0.7046, 0.4876, 0.7046, 0.4876, 0.7046, 0.4876, 0.7046, 0.4876, 0.7046, 0.4876, 0.7046, 0.4876, 0.7046, 0.4876, 0.7046, 0.4876, 0.7046, 0.4876, 0.7046, 0.4876, 0.7046, 0.4876, 0.7046, 0.4876, 0.7046, 0.4876, 0.7046, 0.4876, 0.7046, 0.4876, 0.7046, 0.4876, 0.7046, 0.4876, 0.7046, 0.4876, 0.7046, 0.4876, 0.7046, 0.4876, 0.7046, 0.4876, 0.7046, 0.4876, 0.7046, 0.4876, 0.7046, 0.4876, 0.7046, 0.4876, 0.7046, 0.4876, 0.7046, 0.4876, 0.7046, 0.4876, 0.7046, 0.4876, 0.7046, 0.4876, 0.7046, 0.4876, 0.7046, 0.4876, 0.7046, 0.4876, 0.7046, 0.4876, 0.7046, 0.4876, 0.7046, 0.4876, 0.7046, 0.4876, 0.7046, 0.4876, 0.7046, 0.4876, 0.7046, 0.4876, 0.7046, 0.4876, 0.7046, 0.4876, 0.7046, 0.4876, 0.7046, 0.4876, 0.7046, 0.4876, 0.7046, 0.4876, 0.7046, 0.4876, 0.7046, 0.4876, 0.7046, 0.4876, 0.7046, 0.4876, 0.7046, 0.4876, 0.7046, 0.4876, 0.7046, 0.4876, 0.7046, 0.4876, 0.7046, 0.4876, 0.7046, 0.4876, 0.7046, 0.4876, 0.7046, 0.4876, 0.7046, 0.4876, 0.7046, 0.4876, 0.7046, 0.4876, 0.7046, 0.4876, 0.7046, 0.4876, 0.7046, 0.4876, 0.7046, 0.4876, 0.7046, 0.4876, 0.7046, 0.4876, 0.7046, 0.4876, 0.7046, 0.4876, 0.7046, 0.4876, 0.7046, 0.4876, 0.7046, 0.4876, 0.7046, 0.4876, 0.7046, 0.4876, 0.7046, 0.4876, 0.7046, 0.4876, 0.7046, 0.4876, 0.7046, 0.4876, 0.7046, 0.4876, 0.7046, 0.4876, 0.7046, 0.4876, 0.7046, 0.4876, 0.7046, 0.4876, 0.7046, 0.4876, 0.7046, 0.4876, 0.7046, 0.4876, 0.7046, 0.4876, 0.7046, 0.4876, 0.7046, 0.4876, 0.7046, 0.4876, 0.7046, 0.4876, 0.7046, 0.4876, 0.7046, 0.4876, 0.7046, 0.4876, 0.7046, 0.4876, 0.7046, 0.4876, 0.7046, 0.4876, 0.7046, 0.4876, 0.7046, 0.4876, 0.7046, 0.4876, 0.7046, 0.4876, 0.7046, 0.4876, 0.7046, 0.4876, 0.7046, 0.4876, 0.7046, 0.4876, 0.7046, 0.4876, 0.7046, 0.4876, 0.7046, 0.4876, 0.7046, 0.4876, 0.7046, 0.4876, 0.7046, 0.4876, 0.7046, 0.4876])
me_circle_001.materials.append(mat_regular)
me_circle_001.use_remesh_fix_poles = True
me_circle_001.use_remesh_preserve_attributes = False
me_circle_001.update()
me_circle_002 = bpy.data.meshes.new('Circle.002')
me_circle_002.from_pydata([(0.0, 1.0, 0.0), (-0.5, 0.866, 0.0), (-0.866, 0.5, 0.0), (-1.0, -4.371e-08, 0.0), (-0.866, -0.5, 0.0), (-0.5, -0.866, 0.0), (8.742e-08, -1.0, 0.0), (0.5, -0.866, 0.0), (0.866, -0.5, 0.0), (1.0, 1.192e-08, 0.0), (0.866, 0.5, 0.0), (0.5, 0.866, 0.0), (0.0, 1.0, 0.1719), (-0.5, 0.866, 0.1719), (-0.866, 0.5, 0.1719), (-1.0, -4.371e-08, 0.1719), (-0.866, -0.5, 0.1719), (-0.5, -0.866, 0.1719), (8.742e-08, -1.0, 0.1719), (0.5, -0.866, 0.1719), (0.866, -0.5, 0.1719), (1.0, 1.192e-08, 0.1719), (0.866, 0.5, 0.1719), (0.5, 0.866, 0.1719), (-0.8658, 0.8265, -2.725), (-0.05384, 0.1055, 0.00631), (-0.8596, 0.8158, -2.726), (-0.03103, 0.066, 0.004918), (-0.8596, 0.8035, -2.726), (-0.03104, 0.02036, 0.0039), (-0.8658, 0.7928, -2.727), (-0.05388, -0.01918, 0.003526), (-0.8765, 0.7866, -2.726), (-0.09341, -0.04201, 0.0039), (-0.8889, 0.7866, -2.726), (-0.1391, -0.04202, 0.004918), (-0.8996, 0.7927, -2.725), (-0.1786, -0.01921, 0.00631), (-0.9057, 0.8034, -2.724), (-0.2014, 0.02031, 0.007701), (-0.9057, 0.8158, -2.724), (-0.2014, 0.06596, 0.00872), (-0.8995, 0.8265, -2.724), (-0.1785, 0.1055, 0.009093), (-0.8888, 0.8327, -2.724), (-0.139, 0.1283, 0.00872), (-0.8765, 0.8327, -2.724), (-0.09337, 0.1283, 0.007701), (0.9093, 0.7889, -2.725), (0.1883, -0.02303, 0.00631), (0.8986, 0.7827, -2.726), (0.1488, -0.04585, 0.004918), (0.8863, 0.7828, -2.726), (0.1031, -0.04583, 0.0039), (0.8756, 0.7889, -2.727), (0.06361, -0.023, 0.003526), (0.8694, 0.7997, -2.726), (0.04078, 0.01653, 0.0039), (0.8694, 0.812, -2.726), (0.04077, 0.06218, 0.004918), (0.8755, 0.8227, -2.725), (0.06358, 0.1017, 0.00631), (0.8862, 0.8289, -2.724), (0.1031, 0.1245, 0.007701), (0.8986, 0.8289, -2.724), (0.1488, 0.1245, 0.00872), (0.9093, 0.8227, -2.724), (0.1883, 0.1017, 0.009093), (0.9155, 0.812, -2.724), (0.2111, 0.06213, 0.00872), (0.9155, 0.7996, -2.724), (0.2111, 0.01649, 0.007701), (-0.06007, -1.192, -2.725), (-0.07706, -0.1062, 0.00631), (-0.05635, -1.18, -2.726), (-0.06333, -0.06269, 0.004918), (-0.04724, -1.172, -2.726), (-0.02968, -0.03186, 0.0039), (-0.03516, -1.169, -2.727), (0.0149, -0.02198, 0.003526), (-0.02337, -1.173, -2.726), (0.05844, -0.0357, 0.0039), (-0.01501, -1.182, -2.726), (0.08929, -0.06935, 0.004918), (-0.01233, -1.194, -2.725), (0.09917, -0.1139, 0.00631), (-0.01605, -1.206, -2.724), (0.08544, -0.1574, 0.007701), (-0.02517, -1.214, -2.724), (0.05178, -0.1883, 0.00872), (-0.03724, -1.217, -2.724), (0.007212, -0.1981, 0.009093), (-0.04904, -1.213, -2.724), (-0.03633, -0.1844, 0.00872), (-0.05739, -1.204, -2.724), (-0.06718, -0.1508, 0.007701)], [], [(1, 0, 11, 10, 9, 8, 7, 6, 5, 4, 3, 2), (13, 14, 15, 16, 17, 18, 19, 20, 21, 22, 23, 12), (3, 4, 16, 15), (10, 11, 23, 22), (0, 1, 13, 12), (7, 8, 20, 19), (4, 5, 17, 16), (11, 0, 12, 23), (1, 2, 14, 13), (8, 9, 21, 20), (5, 6, 18, 17), (2, 3, 15, 14), (9, 10, 22, 21), (6, 7, 19, 18), (24, 25, 27, 26), (26, 27, 29, 28), (28, 29, 31, 30), (30, 31, 33, 32), (32, 33, 35, 34), (34, 35, 37, 36), (36, 37, 39, 38), (38, 39, 41, 40), (40, 41, 43, 42), (42, 43, 45, 44), (27, 25, 47, 45, 43, 41, 39, 37, 35, 33, 31, 29), (44, 45, 47, 46), (46, 47, 25, 24), (24, 26, 28, 30, 32, 34, 36, 38, 40, 42, 44, 46), (48, 49, 51, 50), (50, 51, 53, 52), (52, 53, 55, 54), (54, 55, 57, 56), (56, 57, 59, 58), (58, 59, 61, 60), (60, 61, 63, 62), (62, 63, 65, 64), (64, 65, 67, 66), (66, 67, 69, 68), (51, 49, 71, 69, 67, 65, 63, 61, 59, 57, 55, 53), (68, 69, 71, 70), (70, 71, 49, 48), (48, 50, 52, 54, 56, 58, 60, 62, 64, 66, 68, 70), (72, 73, 75, 74), (74, 75, 77, 76), (76, 77, 79, 78), (78, 79, 81, 80), (80, 81, 83, 82), (82, 83, 85, 84), (84, 85, 87, 86), (86, 87, 89, 88), (88, 89, 91, 90), (90, 91, 93, 92), (75, 73, 95, 93, 91, 89, 87, 85, 83, 81, 79, 77), (92, 93, 95, 94), (94, 95, 73, 72), (72, 74, 76, 78, 80, 82, 84, 86, 88, 90, 92, 94)])
me_circle_002.polygons.foreach_set('use_smooth', [True] * 56)
_uv = me_circle_002.uv_layers.new(name='UVMap')
_uv.uv.foreach_set('vector', [0.7046, 0.4876, 0.7046, 0.4876, 0.7046, 0.4876, 0.7046, 0.4876, 0.7046, 0.4876, 0.7046, 0.4876, 0.7046, 0.4876, 0.7046, 0.4876, 0.7046, 0.4876, 0.7046, 0.4876, 0.7046, 0.4876, 0.7046, 0.4876, 0.7046, 0.4876, 0.7046, 0.4876, 0.7046, 0.4876, 0.7046, 0.4876, 0.7046, 0.4876, 0.7046, 0.4876, 0.7046, 0.4876, 0.7046, 0.4876, 0.7046, 0.4876, 0.7046, 0.4876, 0.7046, 0.4876, 0.7046, 0.4876, 0.7046, 0.4876, 0.7046, 0.4876, 0.7046, 0.4876, 0.7046, 0.4876, 0.7046, 0.4876, 0.7046, 0.4876, 0.7046, 0.4876, 0.7046, 0.4876, 0.7046, 0.4876, 0.7046, 0.4876, 0.7046, 0.4876, 0.7046, 0.4876, 0.7046, 0.4876, 0.7046, 0.4876, 0.7046, 0.4876, 0.7046, 0.4876, 0.7046, 0.4876, 0.7046, 0.4876, 0.7046, 0.4876, 0.7046, 0.4876, 0.7046, 0.4876, 0.7046, 0.4876, 0.7046, 0.4876, 0.7046, 0.4876, 0.7046, 0.4876, 0.7046, 0.4876, 0.7046, 0.4876, 0.7046, 0.4876, 0.7046, 0.4876, 0.7046, 0.4876, 0.7046, 0.4876, 0.7046, 0.4876, 0.7046, 0.4876, 0.7046, 0.4876, 0.7046, 0.4876, 0.7046, 0.4876, 0.7046, 0.4876, 0.7046, 0.4876, 0.7046, 0.4876, 0.7046, 0.4876, 0.7046, 0.4876, 0.7046, 0.4876, 0.7046, 0.4876, 0.7046, 0.4876, 0.7046, 0.4876, 0.7046, 0.4876, 0.7046, 0.4876, 0.7046, 0.4876, 0.7046, 0.4876, 0.7046, 0.4876, 0.7046, 0.4876, 0.7046, 0.4876, 0.7046, 0.4876, 0.7046, 0.4876, 0.7046, 0.4876, 0.7046, 0.4876, 0.7046, 0.4876, 0.7046, 0.4876, 0.7046, 0.4876, 0.7046, 0.4876, 0.7046, 0.4876, 0.7046, 0.4876, 0.7046, 0.4876, 0.7046, 0.4876, 0.7046, 0.4876, 0.7046, 0.4876, 0.7046, 0.4876, 0.7046, 0.4876, 0.7046, 0.4876, 0.7046, 0.4876, 0.7046, 0.4876, 0.7046, 0.4876, 0.7046, 0.4876, 0.7046, 0.4876, 0.7046, 0.4876, 0.7046, 0.4876, 0.7046, 0.4876, 0.7046, 0.4876, 0.7046, 0.4876, 0.7046, 0.4876, 0.7046, 0.4876, 0.7046, 0.4876, 0.7046, 0.4876, 0.7046, 0.4876, 0.7046, 0.4876, 0.7046, 0.4876, 0.7046, 0.4876, 0.7046, 0.4876, 0.7046, 0.4876, 0.7046, 0.4876, 0.7046, 0.4876, 0.7046, 0.4876, 0.7046, 0.4876, 0.7046, 0.4876, 0.7046, 0.4876, 0.7046, 0.4876, 0.7046, 0.4876, 0.7046, 0.4876, 0.7046, 0.4876, 0.7046, 0.4876, 0.7046, 0.4876, 0.7046, 0.4876, 0.7046, 0.4876, 0.7046, 0.4876, 0.7046, 0.4876, 0.7046, 0.4876, 0.7046, 0.4876, 0.7046, 0.4876, 0.7046, 0.4876, 0.7046, 0.4876, 0.7046, 0.4876, 0.7046, 0.4876, 0.7046, 0.4876, 0.7046, 0.4876, 0.7046, 0.4876, 0.7046, 0.4876, 0.7046, 0.4876, 0.7046, 0.4876, 0.7046, 0.4876, 0.7046, 0.4876, 0.7046, 0.4876, 0.7046, 0.4876, 0.7046, 0.4876, 0.7046, 0.4876, 0.7046, 0.4876, 0.7046, 0.4876, 0.7046, 0.4876, 0.7046, 0.4876, 0.7046, 0.4876, 0.7046, 0.4876, 0.7046, 0.4876, 0.7046, 0.4876, 0.7046, 0.4876, 0.7046, 0.4876, 0.7046, 0.4876, 0.7046, 0.4876, 0.7046, 0.4876, 0.7046, 0.4876, 0.7046, 0.4876, 0.7046, 0.4876, 0.7046, 0.4876, 0.7046, 0.4876, 0.7046, 0.4876, 0.7046, 0.4876, 0.7046, 0.4876, 0.7046, 0.4876, 0.7046, 0.4876, 0.7046, 0.4876, 0.7046, 0.4876, 0.7046, 0.4876, 0.7046, 0.4876, 0.7046, 0.4876, 0.7046, 0.4876, 0.7046, 0.4876, 0.7046, 0.4876, 0.7046, 0.4876, 0.7046, 0.4876, 0.7046, 0.4876, 0.7046, 0.4876, 0.7046, 0.4876, 0.7046, 0.4876, 0.7046, 0.4876, 0.7046, 0.4876, 0.7046, 0.4876, 0.7046, 0.4876, 0.7046, 0.4876, 0.7046, 0.4876, 0.7046, 0.4876, 0.7046, 0.4876, 0.7046, 0.4876, 0.7046, 0.4876, 0.7046, 0.4876, 0.7046, 0.4876, 0.7046, 0.4876, 0.7046, 0.4876, 0.7046, 0.4876, 0.7046, 0.4876, 0.7046, 0.4876, 0.7046, 0.4876, 0.7046, 0.4876, 0.7046, 0.4876, 0.7046, 0.4876, 0.7046, 0.4876, 0.7046, 0.4876, 0.7046, 0.4876, 0.7046, 0.4876, 0.7046, 0.4876, 0.7046, 0.4876, 0.7046, 0.4876, 0.7046, 0.4876, 0.7046, 0.4876, 0.7046, 0.4876, 0.7046, 0.4876, 0.7046, 0.4876, 0.7046, 0.4876, 0.7046, 0.4876, 0.7046, 0.4876, 0.7046, 0.4876, 0.7046, 0.4876, 0.7046, 0.4876, 0.7046, 0.4876, 0.7046, 0.4876, 0.7046, 0.4876, 0.7046, 0.4876, 0.7046, 0.4876, 0.7046, 0.4876, 0.7046, 0.4876, 0.7046, 0.4876, 0.7046, 0.4876, 0.7046, 0.4876, 0.7046, 0.4876, 0.7046, 0.4876, 0.7046, 0.4876, 0.7046, 0.4876, 0.7046, 0.4876, 0.7046, 0.4876, 0.7046, 0.4876, 0.7046, 0.4876, 0.7046, 0.4876, 0.7046, 0.4876, 0.7046, 0.4876, 0.7046, 0.4876, 0.7046, 0.4876, 0.7046, 0.4876, 0.7046, 0.4876, 0.7046, 0.4876, 0.7046, 0.4876, 0.7046, 0.4876, 0.7046, 0.4876, 0.7046, 0.4876, 0.7046, 0.4876, 0.7046, 0.4876, 0.7046, 0.4876, 0.7046, 0.4876, 0.7046, 0.4876, 0.7046, 0.4876, 0.7046, 0.4876, 0.7046, 0.4876, 0.7046, 0.4876, 0.7046, 0.4876, 0.7046, 0.4876, 0.7046, 0.4876, 0.7046, 0.4876, 0.7046, 0.4876, 0.7046, 0.4876, 0.7046, 0.4876, 0.7046, 0.4876, 0.7046, 0.4876, 0.7046, 0.4876, 0.7046, 0.4876, 0.7046, 0.4876, 0.7046, 0.4876, 0.7046, 0.4876, 0.7046, 0.4876, 0.7046, 0.4876, 0.7046, 0.4876, 0.7046, 0.4876, 0.7046, 0.4876, 0.7046, 0.4876, 0.7046, 0.4876, 0.7046, 0.4876, 0.7046, 0.4876, 0.7046, 0.4876, 0.7046, 0.4876])
me_circle_002.materials.append(mat_regular)
me_circle_002.use_remesh_fix_poles = True
me_circle_002.use_remesh_preserve_attributes = False
me_circle_002.update()
me_cylinder_001 = bpy.data.meshes.new('Cylinder.001')
me_cylinder_001.from_pydata([(4.438e-07, 0.06926, -0.06926), (4.553e-07, 0.004281, -0.05501), (0.03463, 0.05998, -0.06926), (0.002141, 0.003707, -0.05501), (0.05998, 0.03463, -0.06926), (0.003708, 0.00214, -0.05501), (0.06926, -3.787e-08, -0.06926), (0.004281, -4.537e-08, -0.05501), (0.05998, -0.03463, -0.06926), (0.003708, -0.00214, -0.05501), (0.03463, -0.05998, -0.06926), (0.002141, -0.003707, -0.05501), (4.378e-07, -0.06926, -0.06926), (4.572e-07, -0.004281, -0.05501), (-0.03463, -0.05998, -0.06926), (-0.00214, -0.003707, -0.05501), (-0.05998, -0.03463, -0.06926), (-0.003707, -0.00214, -0.05501), (-0.06926, -3.402e-08, -0.06926), (-0.00428, -4.428e-08, -0.05501), (-0.05998, 0.03463, -0.06926), (-0.003707, 0.00214, -0.05501), (-0.03463, 0.05998, -0.06926), (-0.00214, 0.003707, -0.05501), (0.03463, 0.05998, -0.05501), (4.438e-07, 0.06926, -0.05501), (0.05998, 0.03463, -0.05501), (0.06926, -3.787e-08, -0.05501), (0.05998, -0.03463, -0.05501), (0.03463, -0.05998, -0.05501), (4.378e-07, -0.06926, -0.05501), (-0.03463, -0.05998, -0.05501), (-0.05998, -0.03463, -0.05501), (-0.06926, -3.402e-08, -0.05501), (-0.05998, 0.03463, -0.05501), (-0.03463, 0.05998, -0.05501), (0.002141, 0.003707, 0.3755), (5.958e-07, 0.004281, 0.3755), (0.003708, 0.00214, 0.3755), (0.004281, -4.537e-08, 0.3755), (0.003244, -0.002604, 0.3755), (0.002604, -0.003244, 0.3755), (5.977e-07, -0.004281, 0.3755), (-0.00214, -0.003707, 0.3755), (-0.003707, -0.00214, 0.3755), (-0.00428, -4.428e-08, 0.3755), (-0.003707, 0.00214, 0.3755), (-0.00214, 0.003707, 0.3755), (4.326e-07, 0.09278, 0.1523), (0.04639, 0.08035, 0.1523), (0.08035, 0.04639, 0.1523), (0.09278, -3.049e-08, 0.1523), (0.08035, -0.04639, 0.1523), (0.04639, -0.08035, 0.1523), (4.245e-07, -0.09278, 0.1523), (-0.04639, -0.08035, 0.1523), (-0.08035, -0.04639, 0.1523), (-0.09278, -2.533e-08, 0.1523), (-0.08035, 0.04639, 0.1523), (-0.04639, 0.08035, 0.1523), (4.554e-07, 0.04486, 0.4051), (0.03885, 0.02243, 0.4051), (0.03885, -0.02243, 0.4051), (4.515e-07, -0.04486, 0.4051), (-0.03885, -0.02243, 0.4051), (-0.03885, 0.02243, 0.4051), (5.96e-07, -5.96e-08, 0.3778), (0.02231, 0.03864, 0.4044), (4.768e-07, -8.941e-08, 0.4048), (0.04461, -4.556e-08, 0.4044), (0.02231, -0.03864, 0.4044), (-0.02231, -0.03864, 0.4044), (-0.04461, -4.301e-08, 0.4044), (-0.02231, 0.03864, 0.4044)], [], [(0, 25, 24, 2), (2, 24, 26, 4), (4, 26, 27, 6), (6, 27, 28, 8), (8, 28, 29, 10), (10, 29, 30, 12), (12, 30, 31, 14), (14, 31, 32, 16), (16, 32, 33, 18), (18, 33, 34, 20), (7, 5, 38, 39), (20, 34, 35, 22), (22, 35, 25, 0), (0, 2, 4, 6, 8, 10, 12, 14, 16, 18, 20, 22), (1, 3, 24, 25), (3, 5, 26, 24), (5, 7, 27, 26), (7, 9, 28, 27), (9, 11, 29, 28), (11, 13, 30, 29), (13, 15, 31, 30), (15, 17, 32, 31), (17, 19, 33, 32), (19, 21, 34, 33), (21, 23, 35, 34), (23, 1, 25, 35), (21, 19, 45, 46), (15, 13, 42, 43), (9, 7, 39, 40), (23, 21, 46, 47), (3, 1, 37, 36), (17, 15, 43, 44), (11, 9, 40, 41), (1, 23, 47, 37), (5, 3, 36, 38), (19, 17, 44, 45), (13, 11, 41, 42), (49, 67, 61, 50), (50, 61, 69, 51), (51, 69, 62, 52), (52, 62, 70, 53), (53, 70, 63, 54), (54, 63, 71, 55), (55, 71, 64, 56), (56, 64, 72, 57), (57, 72, 65, 58), (58, 65, 73, 59), (59, 73, 60, 48), (39, 38, 66), (42, 41, 66), (45, 44, 66), (38, 36, 66), (37, 47, 66), (48, 60, 67, 49), (72, 64, 68), (71, 63, 68), (60, 73, 68), (69, 61, 68), (62, 69, 68), (65, 72, 68), (41, 40, 66), (44, 43, 66), (36, 37, 66), (47, 46, 66), (40, 39, 66), (43, 42, 66), (46, 45, 66), (63, 70, 68), (73, 65, 68), (61, 67, 68), (67, 60, 68), (64, 71, 68), (70, 62, 68)])
me_cylinder_001.polygons.foreach_set('use_smooth', [True] * 73)
me_cylinder_001.polygons.foreach_set('material_index', [0, 0, 0, 0, 0, 0, 0, 0, 0, 0, 0, 0, 0, 0, 0, 0, 0, 0, 0, 0, 0, 0, 0, 0, 0, 0, 0, 0, 0, 0, 0, 0, 0, 0, 0, 0, 0, 1, 1, 1, 1, 1, 1, 1, 1, 1, 1, 1, 0, 0, 0, 0, 0, 1, 1, 1, 1, 1, 1, 1, 0, 0, 0, 0, 0, 0, 0, 1, 1, 1, 1, 1, 1])
_uv = me_cylinder_001.uv_layers.new(name='UVMap')
_uv.uv.foreach_set('vector', [0.6033, 0.6899, 0.6033, 0.6899, 0.6033, 0.6899, 0.6033, 0.6899, 0.6033, 0.6899, 0.6033, 0.6899, 0.6033, 0.6899, 0.6033, 0.6899, 0.6033, 0.6899, 0.6033, 0.6899, 0.6033, 0.6899, 0.6033, 0.6899, 0.6033, 0.6899, 0.6033, 0.6899, 0.6033, 0.6899, 0.6033, 0.6899, 0.6033, 0.6899, 0.6033, 0.6899, 0.6033, 0.6899, 0.6033, 0.6899, 0.6033, 0.6899, 0.6033, 0.6899, 0.6033, 0.6899, 0.6033, 0.6899, 0.6033, 0.6899, 0.6033, 0.6899, 0.6033, 0.6899, 0.6033, 0.6899, 0.6033, 0.6899, 0.6033, 0.6899, 0.6033, 0.6899, 0.6033, 0.6899, 0.6033, 0.6899, 0.6033, 0.6899, 0.6033, 0.6899, 0.6033, 0.6899, 0.6033, 0.6899, 0.6033, 0.6899, 0.6033, 0.6899, 0.6033, 0.6899, 0.6033, 0.6899, 0.6033, 0.6899, 0.6033, 0.6899, 0.6033, 0.6899, 0.6033, 0.6899, 0.6033, 0.6899, 0.6033, 0.6899, 0.6033, 0.6899, 0.6033, 0.6899, 0.6033, 0.6899, 0.6033, 0.6899, 0.6033, 0.6899, 0.6033, 0.6899, 0.6033, 0.6899, 0.6033, 0.6899, 0.6033, 0.6899, 0.6033, 0.6899, 0.6033, 0.6899, 0.6033, 0.6899, 0.6033, 0.6899, 0.6033, 0.6899, 0.6033, 0.6899, 0.6033, 0.6899, 0.6033, 0.6899, 0.6033, 0.6899, 0.6033, 0.6899, 0.6033, 0.6899, 0.6033, 0.6899, 0.6033, 0.6899, 0.6033, 0.6899, 0.6033, 0.6899, 0.6033, 0.6899, 0.6033, 0.6899, 0.6033, 0.6899, 0.6033, 0.6899, 0.6033, 0.6899, 0.6033, 0.6899, 0.6033, 0.6899, 0.6033, 0.6899, 0.6033, 0.6899, 0.6033, 0.6899, 0.6033, 0.6899, 0.6033, 0.6899, 0.6033, 0.6899, 0.6033, 0.6899, 0.6033, 0.6899, 0.6033, 0.6899, 0.6033, 0.6899, 0.6033, 0.6899, 0.6033, 0.6899, 0.6033, 0.6899, 0.6033, 0.6899, 0.6033, 0.6899, 0.6033, 0.6899, 0.6033, 0.6899, 0.6033, 0.6899, 0.6033, 0.6899, 0.6033, 0.6899, 0.6033, 0.6899, 0.6033, 0.6899, 0.6033, 0.6899, 0.6033, 0.6899, 0.6033, 0.6899, 0.6033, 0.6899, 0.6033, 0.6899, 0.6033, 0.6899, 0.6033, 0.6899, 0.6033, 0.6899, 0.6033, 0.6899, 0.6033, 0.6899, 0.6033, 0.6899, 0.6033, 0.6899, 0.6033, 0.6899, 0.6033, 0.6899, 0.6033, 0.6899, 0.6033, 0.6899, 0.6033, 0.6899, 0.6033, 0.6899, 0.6033, 0.6899, 0.6033, 0.6899, 0.6033, 0.6899, 0.6033, 0.6899, 0.6033, 0.6899, 0.6033, 0.6899, 0.6033, 0.6899, 0.6033, 0.6899, 0.6033, 0.6899, 0.6033, 0.6899, 0.6033, 0.6899, 0.6033, 0.6899, 0.6033, 0.6899, 0.6033, 0.6899, 0.6033, 0.6899, 0.6033, 0.6899, 0.6033, 0.6899, 0.6033, 0.6899, 0.6033, 0.6899, 0.6033, 0.6899, 0.6033, 0.6899, 0.6033, 0.6899, 0.6033, 0.6899, 0.6033, 0.6899, 0.6033, 0.6899, 0.6033, 0.6899, 0.6033, 0.6899, 0.6033, 0.6899, 0.6033, 0.6899, 0.6033, 0.6899, 0.6033, 0.6899, 0.6033, 0.6899, 0.6033, 0.6899, 0.6033, 0.6899, 0.6033, 0.6899, 0.6033, 0.6899, 0.6033, 0.6899, 0.6033, 0.6899, 0.04275, 0.9262, 0.04275, 0.9262, 0.04275, 0.9262, 0.04275, 0.9262, 0.04275, 0.9262, 0.04275, 0.9262, 0.04275, 0.9262, 0.04275, 0.9262, 0.04275, 0.9262, 0.04275, 0.9262, 0.04275, 0.9262, 0.04275, 0.9262, 0.04275, 0.9262, 0.04275, 0.9262, 0.04275, 0.9262, 0.04275, 0.9262, 0.04275, 0.9262, 0.04275, 0.9262, 0.04275, 0.9262, 0.04275, 0.9262, 0.04275, 0.9262, 0.04275, 0.9262, 0.04275, 0.9262, 0.04275, 0.9262, 0.04275, 0.9262, 0.04275, 0.9262, 0.04275, 0.9262, 0.04275, 0.9262, 0.04275, 0.9262, 0.04275, 0.9262, 0.04275, 0.9262, 0.04275, 0.9262, 0.04275, 0.9262, 0.04275, 0.9262, 0.04275, 0.9262, 0.04275, 0.9262, 0.04275, 0.9262, 0.04275, 0.9262, 0.04275, 0.9262, 0.04275, 0.9262, 0.04275, 0.9262, 0.04275, 0.9262, 0.04275, 0.9262, 0.04275, 0.9262, 0.6033, 0.6899, 0.6033, 0.6899, 0.6033, 0.6899, 0.6033, 0.6899, 0.6033, 0.6899, 0.6033, 0.6899, 0.6033, 0.6899, 0.6033, 0.6899, 0.6033, 0.6899, 0.6033, 0.6899, 0.6033, 0.6899, 0.6033, 0.6899, 0.6033, 0.6899, 0.6033, 0.6899, 0.6033, 0.6899, 0.04275, 0.9262, 0.04275, 0.9262, 0.04275, 0.9262, 0.04275, 0.9262, 0.04275, 0.9262, 0.04275, 0.9262, 0.04275, 0.9262, 0.04275, 0.9262, 0.04275, 0.9262, 0.04275, 0.9262, 0.04275, 0.9262, 0.04275, 0.9262, 0.04275, 0.9262, 0.04275, 0.9262, 0.04275, 0.9262, 0.04275, 0.9262, 0.04275, 0.9262, 0.04275, 0.9262, 0.04275, 0.9262, 0.04275, 0.9262, 0.04275, 0.9262, 0.04275, 0.9262, 0.6033, 0.6899, 0.6033, 0.6899, 0.6033, 0.6899, 0.6033, 0.6899, 0.6033, 0.6899, 0.6033, 0.6899, 0.6033, 0.6899, 0.6033, 0.6899, 0.6033, 0.6899, 0.6033, 0.6899, 0.6033, 0.6899, 0.6033, 0.6899, 0.6033, 0.6899, 0.6033, 0.6899, 0.6033, 0.6899, 0.6033, 0.6899, 0.6033, 0.6899, 0.6033, 0.6899, 0.6033, 0.6899, 0.6033, 0.6899, 0.6033, 0.6899, 0.04275, 0.9262, 0.04275, 0.9262, 0.04275, 0.9262, 0.04275, 0.9262, 0.04275, 0.9262, 0.04275, 0.9262, 0.04275, 0.9262, 0.04275, 0.9262, 0.04275, 0.9262, 0.04275, 0.9262, 0.04275, 0.9262, 0.04275, 0.9262, 0.04275, 0.9262, 0.04275, 0.9262, 0.04275, 0.9262, 0.04275, 0.9262, 0.04275, 0.9262, 0.04275, 0.9262])
me_cylinder_001.materials.append(mat_metalic)
me_cylinder_001.materials.append(mat_regular)
me_cylinder_001.use_remesh_fix_poles = True
me_cylinder_001.use_remesh_preserve_attributes = False
me_cylinder_001.update()
me_cube_004 = bpy.data.meshes.new('Cube.004')
me_cube_004.from_pydata([(-0.9688, -0.9447, -0.8051), (-0.9688, -0.9447, 0.8051), (-0.9688, 1.055, -0.8051), (-0.9688, 1.055, 0.8051), (1.0, -1.0, -0.8051), (1.0, -1.0, 0.8051), (1.0, 1.0, -0.8051), (1.0, 1.0, 0.8051), (-1.0, -1.0, -1.0), (-1.0, -1.0, 1.0), (-1.0, 1.0, 1.0), (-1.0, 1.0, -1.0), (1.0, 1.0, -1.0), (1.0, 1.0, 1.0), (1.0, -1.0, -1.0), (1.0, -1.0, 1.0), (0.9613, 0.9624, 0.8051), (0.9613, 0.9624, -0.8051), (0.9624, -0.9613, 0.8051), (0.9624, -0.9613, -0.8051), (-0.9673, -0.8908, -0.8051), (-0.9673, -0.8908, 0.8051), (-0.9703, 1.001, 0.8051), (-0.9703, 1.001, -0.8051)], [], [(8, 9, 10, 11), (5, 1, 21, 18), (1, 0, 20, 21), (6, 2, 23, 17), (11, 12, 14, 8), (13, 10, 9, 15), (0, 1, 9, 8), (3, 2, 11, 10), (2, 6, 12, 11), (7, 3, 10, 13), (6, 4, 14, 12), (5, 7, 13, 15), (4, 0, 8, 14), (1, 5, 15, 9), (23, 22, 16, 17), (17, 16, 18, 19), (19, 18, 21, 20), (7, 5, 18, 16), (3, 7, 16, 22), (2, 3, 22, 23), (0, 4, 19, 20), (4, 6, 17, 19)])
me_cube_004.polygons.foreach_set('use_smooth', [True] * 22)
_uv = me_cube_004.uv_layers.new(name='UVMap')
_uv.uv.foreach_set('vector', [0.8359, 0.7969, 0.8359, 0.7969, 0.8359, 0.7969, 0.8359, 0.7969, 0.8359, 0.7969, 0.8359, 0.7969, 0.8359, 0.7969, 0.8359, 0.7969, 0.8359, 0.7969, 0.8359, 0.7969, 0.8359, 0.7969, 0.8359, 0.7969, 0.8359, 0.7969, 0.8359, 0.7969, 0.8359, 0.7969, 0.8359, 0.7969, 0.8359, 0.7969, 0.8359, 0.7969, 0.8359, 0.7969, 0.8359, 0.7969, 0.8359, 0.7969, 0.8359, 0.7969, 0.8359, 0.7969, 0.8359, 0.7969, 0.8359, 0.7969, 0.8359, 0.7969, 0.8359, 0.7969, 0.8359, 0.7969, 0.8359, 0.7969, 0.8359, 0.7969, 0.8359, 0.7969, 0.8359, 0.7969, 0.8359, 0.7969, 0.8359, 0.7969, 0.8359, 0.7969, 0.8359, 0.7969, 0.8359, 0.7969, 0.8359, 0.7969, 0.8359, 0.7969, 0.8359, 0.7969, 0.8359, 0.7969, 0.8359, 0.7969, 0.8359, 0.7969, 0.8359, 0.7969, 0.8359, 0.7969, 0.8359, 0.7969, 0.8359, 0.7969, 0.8359, 0.7969, 0.8359, 0.7969, 0.8359, 0.7969, 0.8359, 0.7969, 0.8359, 0.7969, 0.8359, 0.7969, 0.8359, 0.7969, 0.8359, 0.7969, 0.8359, 0.7969, 0.1758, 0.9453, 0.1758, 0.9453, 0.1758, 0.9453, 0.1758, 0.9453, 0.1758, 0.9453, 0.1758, 0.9453, 0.1758, 0.9453, 0.1758, 0.9453, 0.1758, 0.9453, 0.1758, 0.9453, 0.1758, 0.9453, 0.1758, 0.9453, 0.8359, 0.7969, 0.8359, 0.7969, 0.8359, 0.7969, 0.8359, 0.7969, 0.8359, 0.7969, 0.8359, 0.7969, 0.8359, 0.7969, 0.8359, 0.7969, 0.8359, 0.7969, 0.8359, 0.7969, 0.8359, 0.7969, 0.8359, 0.7969, 0.8359, 0.7969, 0.8359, 0.7969, 0.8359, 0.7969, 0.8359, 0.7969, 0.8359, 0.7969, 0.8359, 0.7969, 0.8359, 0.7969, 0.8359, 0.7969])
me_cube_004.materials.append(mat_regular)
me_cube_004.use_remesh_fix_poles = True
me_cube_004.use_remesh_preserve_attributes = False
me_cube_004.update()
me_plane = bpy.data.meshes.new('Plane')
me_plane.from_pydata([(-1.0, -2.028, 0.0), (1.0, -2.028, 0.0), (-1.0, 1.0, 0.0), (1.0, 1.0, 0.0), (-0.9215, 0.9215, 0.005226), (-0.9215, -1.95, 0.005226), (0.9215, -1.95, 0.005226), (0.9215, 0.9215, 0.005226)], [], [(5, 6, 7, 4), (5, 4, 2, 0), (6, 5, 0, 1), (7, 6, 1, 3), (4, 7, 3, 2)])
_uv = me_plane.uv_layers.new(name='UVMap')
_uv.uv.foreach_set('vector', [0.03516, 0.9609, 0.03516, 0.9609, 0.03516, 0.9609, 0.03516, 0.9609, 0.5371, 0.9199, 0.5371, 0.9199, 0.5371, 0.9199, 0.5371, 0.9199, 0.5371, 0.9199, 0.5371, 0.9199, 0.5371, 0.9199, 0.5371, 0.9199, 0.5371, 0.9199, 0.5371, 0.9199, 0.5371, 0.9199, 0.5371, 0.9199, 0.5371, 0.9199, 0.5371, 0.9199, 0.5371, 0.9199, 0.5371, 0.9199])
me_plane.materials.append(mat_regular)
me_plane.use_remesh_fix_poles = True
me_plane.use_remesh_preserve_attributes = False
me_plane.update()
me_plane_001 = bpy.data.meshes.new('Plane.001')
me_plane_001.from_pydata([], [], [])
_uv = me_plane_001.uv_layers.new(name='UVMap')
_uv.uv.foreach_set('vector', [])
me_plane_001.materials.append(mat_brick_wood)
me_plane_001.materials.append(mat_regular)
me_plane_001.use_remesh_fix_poles = True
me_plane_001.use_remesh_preserve_attributes = False
me_plane_001.update()
me_cube_008 = bpy.data.meshes.new('Cube.008')
me_cube_008.from_pydata([(1.0, -1.0, -1.0), (1.0, -1.0, 1.0), (0.961, 1.0, -0.7379), (0.961, 1.0, 0.7379), (0.03605, 1.0, -0.9374), (0.03605, 1.0, 0.9374), (0.01709, -1.0, -1.0), (0.01709, -1.0, 1.0), (0.0, 1.0, 1.0), (0.0, -1.0, 1.0), (0.0, 1.0, -1.0), (0.0, -1.0, -1.0), (0.7544, 1.0, -0.7379), (0.7154, -1.0, -1.0), (0.7544, 1.0, 0.7379), (0.7154, -1.0, 1.0), (1.0, 1.0, 1.0), (1.0, 1.0, -1.0), (0.6965, 1.0, -0.9374), (0.6965, 1.0, 0.9374), (0.9874, 1.0, 0.9299), (0.9874, 1.0, -0.9299), (0.728, 1.0, -0.9299), (0.728, 1.0, 0.9299), (0.9547, 0.9591, 0.6925), (0.9547, 0.9591, -0.6925), (0.7608, 0.9591, -0.6925), (0.7608, 0.9591, 0.6925), (0.03605, 1.0, 0.0813), (0.03605, 1.0, -0.0813), (0.6965, 1.0, -0.0813), (0.6965, 1.0, 0.0813), (0.01709, 1.0, -1.0), (0.7154, 1.0, -1.0), (0.01709, 1.0, 1.0), (0.7154, 1.0, 1.0), (0.01709, 1.0, 0.04317), (0.7154, 1.0, 0.04317), (0.7154, 1.0, -0.04317), (0.01709, 1.0, -0.04317), (0.03605, -0.6306, -0.9374), (0.6965, -0.6306, -0.9374), (0.03605, -0.6306, 0.9374), (0.6965, -0.6306, 0.9374), (0.03605, -0.6306, 0.0813), (0.6965, -0.6306, 0.0813), (0.6965, -0.6306, -0.0813), (0.03605, -0.6306, -0.0813)], [], [(35, 34, 7, 15), (17, 16, 1, 0), (13, 15, 7, 6), (14, 3, 24, 27), (33, 17, 0, 13), (8, 9, 7, 34), (9, 11, 6, 7), (32, 6, 11, 10), (4, 29, 47, 40), (32, 33, 13, 6), (0, 1, 15, 13), (16, 35, 15, 1), (21, 20, 16, 17), (22, 21, 17, 33), (20, 23, 35, 16), (2, 3, 20, 21), (12, 2, 21, 22), (3, 14, 23, 20), (14, 12, 22, 23), (26, 27, 24, 25), (3, 2, 25, 24), (12, 14, 27, 26), (2, 12, 26, 25), (23, 22, 33, 38, 37, 35), (34, 36, 39, 32, 10, 8), (36, 37, 38, 39), (28, 5, 42, 44), (4, 18, 33, 32), (19, 5, 34, 35), (28, 31, 37, 36), (30, 29, 39, 38), (29, 4, 32, 39), (18, 30, 38, 33), (5, 28, 36, 34), (31, 19, 35, 37), (44, 42, 43, 45), (40, 47, 46, 41), (31, 28, 44, 45), (18, 4, 40, 41), (19, 31, 45, 43), (30, 18, 41, 46), (29, 30, 46, 47), (5, 19, 43, 42)])
me_cube_008.polygons.foreach_set('use_smooth', [True] * 43)
_uv = me_cube_008.uv_layers.new(name='UVMap')
_uv.uv.foreach_set('vector', [0.0791, 0.9677, 0.0791, 0.9677, 0.0791, 0.9677, 0.0791, 0.9677, 0.0791, 0.9677, 0.0791, 0.9677, 0.0791, 0.9677, 0.0791, 0.9677, 0.0791, 0.9677, 0.0791, 0.9677, 0.0791, 0.9677, 0.0791, 0.9677, 0.9482, 0.3095, 0.9482, 0.3095, 0.9482, 0.3095, 0.9482, 0.3095, 0.0791, 0.9677, 0.0791, 0.9677, 0.0791, 0.9677, 0.0791, 0.9677, 0.0791, 0.9677, 0.0791, 0.9677, 0.0791, 0.9677, 0.0791, 0.9677, 0.0791, 0.9677, 0.0791, 0.9677, 0.0791, 0.9677, 0.0791, 0.9677, 0.0791, 0.9677, 0.0791, 0.9677, 0.0791, 0.9677, 0.0791, 0.9677, 0.0791, 0.9677, 0.0791, 0.9677, 0.0791, 0.9677, 0.0791, 0.9677, 0.0791, 0.9677, 0.0791, 0.9677, 0.0791, 0.9677, 0.0791, 0.9677, 0.0791, 0.9677, 0.0791, 0.9677, 0.0791, 0.9677, 0.0791, 0.9677, 0.0791, 0.9677, 0.0791, 0.9677, 0.0791, 0.9677, 0.0791, 0.9677, 0.0791, 0.9677, 0.0791, 0.9677, 0.0791, 0.9677, 0.0791, 0.9677, 0.0791, 0.9677, 0.0791, 0.9677, 0.0791, 0.9677, 0.0791, 0.9677, 0.0791, 0.9677, 0.0791, 0.9677, 0.0791, 0.9677, 0.0791, 0.9677, 0.9482, 0.3095, 0.9482, 0.3095, 0.9482, 0.3095, 0.9482, 0.3095, 0.9482, 0.3095, 0.9482, 0.3095, 0.9482, 0.3095, 0.9482, 0.3095, 0.9482, 0.3095, 0.9482, 0.3095, 0.9482, 0.3095, 0.9482, 0.3095, 0.9482, 0.3095, 0.9482, 0.3095, 0.9482, 0.3095, 0.9482, 0.3095, 0.9482, 0.3095, 0.9482, 0.3095, 0.9482, 0.3095, 0.9482, 0.3095, 0.9482, 0.3095, 0.9482, 0.3095, 0.9482, 0.3095, 0.9482, 0.3095, 0.9482, 0.3095, 0.9482, 0.3095, 0.9482, 0.3095, 0.9482, 0.3095, 0.9482, 0.3095, 0.9482, 0.3095, 0.9482, 0.3095, 0.9482, 0.3095, 0.0791, 0.9677, 0.0791, 0.9677, 0.0791, 0.9677, 0.0791, 0.9677, 0.0791, 0.9677, 0.0791, 0.9677, 0.0791, 0.9677, 0.0791, 0.9677, 0.0791, 0.9677, 0.0791, 0.9677, 0.0791, 0.9677, 0.0791, 0.9677, 0.0791, 0.9677, 0.0791, 0.9677, 0.0791, 0.9677, 0.0791, 0.9677, 0.0791, 0.9677, 0.0791, 0.9677, 0.0791, 0.9677, 0.0791, 0.9677, 0.0791, 0.9677, 0.0791, 0.9677, 0.0791, 0.9677, 0.0791, 0.9677, 0.0791, 0.9677, 0.0791, 0.9677, 0.0791, 0.9677, 0.0791, 0.9677, 0.0791, 0.9677, 0.0791, 0.9677, 0.0791, 0.9677, 0.0791, 0.9677, 0.0791, 0.9677, 0.0791, 0.9677, 0.0791, 0.9677, 0.0791, 0.9677, 0.0791, 0.9677, 0.0791, 0.9677, 0.0791, 0.9677, 0.0791, 0.9677, 0.0791, 0.9677, 0.0791, 0.9677, 0.0791, 0.9677, 0.0791, 0.9677, 0.0791, 0.9677, 0.0791, 0.9677, 0.0791, 0.9677, 0.0791, 0.9677, 0.0791, 0.9677, 0.0791, 0.9677, 0.0791, 0.9677, 0.0791, 0.9677, 0.0791, 0.9677, 0.0791, 0.9677, 0.0791, 0.9677, 0.0791, 0.9677, 0.0791, 0.9677, 0.0791, 0.9677, 0.0791, 0.9677, 0.0791, 0.9677, 0.0791, 0.9677, 0.0791, 0.9677, 0.0791, 0.9677, 0.0791, 0.9677, 0.0791, 0.9677, 0.0791, 0.9677, 0.0791, 0.9677, 0.0791, 0.9677, 0.0791, 0.9677, 0.0791, 0.9677, 0.0791, 0.9677, 0.0791, 0.9677, 0.0791, 0.9677, 0.0791, 0.9677, 0.0791, 0.9677, 0.0791, 0.9677, 0.0791, 0.9677, 0.0791, 0.9677, 0.0791, 0.9677, 0.0791, 0.9677, 0.0791, 0.9677, 0.0791, 0.9677, 0.0791, 0.9677, 0.0791, 0.9677])
me_cube_008.materials.append(mat_regular)
me_cube_008.use_remesh_fix_poles = True
me_cube_008.use_remesh_preserve_attributes = False
me_cube_008.update()
me_cube_009 = bpy.data.meshes.new('Cube.009')
me_cube_009.from_pydata([(-1.0, -1.0, -1.0), (-1.0, -1.0, 1.0), (-0.964, 1.0, -0.964), (-0.964, 1.0, 0.964), (1.0, -1.0, -1.0), (1.0, -1.0, 1.0), (0.964, 1.0, -0.964), (0.964, 1.0, 0.964), (-1.0, 1.0, 1.0), (-1.0, 1.0, -1.0), (1.0, 1.0, -1.0), (1.0, 1.0, 1.0), (-0.9586, 0.5216, 0.9586), (-0.9586, 0.5216, -0.9586), (0.9586, 0.5216, -0.9586), (0.9586, 0.5216, 0.9586)], [], [(0, 1, 8, 9), (3, 7, 15, 12), (10, 11, 5, 4), (4, 5, 1, 0), (9, 10, 4, 0), (11, 8, 1, 5), (3, 2, 9, 8), (2, 6, 10, 9), (7, 3, 8, 11), (6, 7, 11, 10), (13, 12, 15, 14), (2, 3, 12, 13), (7, 6, 14, 15), (6, 2, 13, 14)])
me_cube_009.polygons.foreach_set('material_index', [0, 0, 0, 0, 0, 0, 0, 0, 0, 0, 1, 0, 0, 0])
_uv = me_cube_009.uv_layers.new(name='UVMap')
_uv.uv.foreach_set('vector', [0.9512, 0.9395, 0.9512, 0.9395, 0.9512, 0.9395, 0.9512, 0.9395, 0.9512, 0.9395, 0.9512, 0.9395, 0.9512, 0.9395, 0.9512, 0.9395, 0.9512, 0.9395, 0.9512, 0.9395, 0.9512, 0.9395, 0.9512, 0.9395, 0.9512, 0.9395, 0.9512, 0.9395, 0.9512, 0.9395, 0.9512, 0.9395, 0.9512, 0.9395, 0.9512, 0.9395, 0.9512, 0.9395, 0.9512, 0.9395, 0.9512, 0.9395, 0.9512, 0.9395, 0.9512, 0.9395, 0.9512, 0.9395, 0.9512, 0.9395, 0.9512, 0.9395, 0.9512, 0.9395, 0.9512, 0.9395, 0.9512, 0.9395, 0.9512, 0.9395, 0.9512, 0.9395, 0.9512, 0.9395, 0.9512, 0.9395, 0.9512, 0.9395, 0.9512, 0.9395, 0.9512, 0.9395, 0.9512, 0.9395, 0.9512, 0.9395, 0.9512, 0.9395, 0.9512, 0.9395, 0.9512, 0.9395, 0.9512, 0.9395, 0.9512, 0.9395, 0.9512, 0.9395, 0.9512, 0.9395, 0.9512, 0.9395, 0.9512, 0.9395, 0.9512, 0.9395, 0.9512, 0.9395, 0.9512, 0.9395, 0.9512, 0.9395, 0.9512, 0.9395, 0.9512, 0.9395, 0.9512, 0.9395, 0.9512, 0.9395, 0.9512, 0.9395])
me_cube_009.materials.append(mat_metalic)
me_cube_009.materials.append(mat_tv)
me_cube_009.use_remesh_fix_poles = True
me_cube_009.use_remesh_preserve_attributes = False
me_cube_009.update()
me_plane_002 = bpy.data.meshes.new('Plane.002')
me_plane_002.from_pydata([(-1.0, -1.0, 0.0), (1.0, -1.0, 2.328e-10), (-1.0, 1.0, 0.0), (1.0, 1.0, 0.0), (-1.0, -1.0, 0.8615), (-1.0, 1.0, 0.8615), (-1.0, -1.0, 0.8174), (-1.0, 1.0, 0.8174), (-0.9942, 0.9916, 0.8555), (-0.9949, -0.991, 0.8585), (-0.9942, 0.9916, 0.8235), (-0.9949, -0.991, 0.8265), (-1.0, -1.0, 0.04159), (-1.0, 1.0, 0.04159), (-0.9953, 0.9919, 0.005143), (-0.9953, -0.9919, 0.005143), (-0.9953, -0.9919, 0.03644), (-0.9953, 0.9919, 0.03644), (0.9953, -1.008, 0.03644), (0.9953, -1.008, -0.005143), (0.9953, -1.008, 0.8564), (0.9953, -1.008, 0.8123), (0.9974, -0.9898, 0.8504), (0.9974, -0.9898, 0.8183), (1.0, -1.0, 0.0313), (0.9953, 1.008, 0.8123), (0.9953, 1.008, 0.8564), (0.9953, 1.008, 0.03644), (0.9974, 0.9898, 0.8183), (0.9974, 0.9898, 0.8504), (0.9953, 1.008, -0.005143), (1.0, 1.0, 4.657e-10), (1.0, 1.0, 0.0313), (-1.043, -1.0, 0.8174), (-1.043, 1.0, 0.8174), (-1.043, -1.0, 0.04159), (-1.043, 1.0, 0.04159), (-1.0, -1.0, 0.5411), (0.9953, 1.008, 0.5359), (-1.0, 1.0, 0.5411), (0.9953, -1.008, 0.5359), (-1.043, -1.0, 0.5411), (-1.043, 1.0, 0.5411), (-1.0, -1.0, 0.2483), (0.9953, 1.008, 0.2431), (-1.0, 1.0, 0.2483), (-1.043, -1.0, 0.2483), (-1.043, 1.0, 0.2483), (0.9953, -1.008, 0.2431), (-1.0, 0.1081, 0.0), (1.0, 0.1081, 1.038e-10), (-1.0, 0.1081, 0.8174), (-0.9945, 0.1075, 0.8248), (-1.0, 0.1081, 0.04159), (-0.9953, 0.1073, 0.005143), (-0.9953, 0.1073, 0.03644), (-1.043, 0.1081, 0.8174), (-1.043, 0.1081, 0.04159), (-1.043, 0.1081, 0.5411), (-1.043, 0.1081, 0.2483), (-0.9946, -0.181, 0.8253), (-0.9953, -0.1813, 0.005143), (-1.0, -0.1828, 0.0), (1.0, -0.1828, 1.377e-10), (-1.0, -0.1828, 0.8174), (-1.0, -0.1828, 0.04159), (-0.9953, -0.1813, 0.03644), (-1.043, -0.1828, 0.8174), (-1.043, -0.1828, 0.04159), (-1.043, -0.1828, 0.5411), (-1.043, -0.1828, 0.2483)], [], [(49, 50, 3, 2), (13, 17, 32, 27), (53, 13, 36, 57), (11, 60, 52, 10, 8, 9), (5, 4, 9, 8), (51, 7, 10, 52), (9, 4, 20, 22), (49, 2, 14, 54), (54, 14, 17, 55), (65, 12, 16, 66), (0, 15, 1, 19), (5, 8, 29, 26), (20, 21, 23, 22), (18, 19, 1, 24), (16, 12, 18, 24), (6, 11, 23, 21), (4, 6, 21, 20), (37, 6, 21, 40), (12, 0, 19, 18), (15, 16, 24, 1), (11, 9, 22, 23), (25, 26, 29, 28), (30, 27, 32, 31), (8, 10, 28, 29), (45, 13, 27, 44), (14, 2, 30, 31), (10, 7, 25, 28), (2, 13, 27, 30), (7, 5, 26, 25), (17, 14, 31, 32), (59, 57, 36, 47), (64, 6, 33, 67), (43, 12, 35, 46), (39, 7, 34, 42), (20, 4, 9, 8, 5, 26, 29, 22), (45, 39, 42, 47), (6, 37, 41, 33), (56, 58, 42, 34), (7, 39, 38, 25), (43, 37, 40, 48), (12, 43, 48, 18), (13, 45, 47, 36), (37, 43, 46, 41), (58, 59, 47, 42), (39, 45, 44, 38), (67, 69, 58, 56), (7, 51, 56, 34), (70, 68, 57, 59), (13, 53, 55, 17), (61, 54, 55, 66), (62, 49, 54, 61), (64, 51, 52, 60), (65, 53, 57, 68), (62, 63, 50, 49), (0, 1, 63, 62), (12, 65, 68, 35), (6, 64, 60, 11), (0, 62, 61, 15), (15, 61, 66, 16), (46, 35, 68, 70), (33, 41, 69, 67), (41, 46, 70, 69), (51, 64, 67, 56), (53, 65, 66, 55)])
me_plane_002.polygons.foreach_set('material_index', [0, 1, 1, 1, 0, 1, 1, 0, 1, 1, 0, 1, 0, 0, 1, 1, 0, 1, 0, 1, 1, 0, 0, 1, 1, 0, 1, 0, 0, 1, 1, 1, 1, 1, 1, 1, 1, 1, 1, 1, 1, 1, 1, 1, 1, 1, 1, 1, 1, 1, 0, 1, 1, 0, 0, 1, 1, 0, 1, 1, 1, 1, 1, 1])
_uv = me_plane_002.uv_layers.new(name='UVMap')
_uv.uv.foreach_set('vector', [0.916, 0.5566, 0.916, 0.5566, 0.916, 0.5566, 0.916, 0.5566, 0.03125, 0.9746, 0.03125, 0.9746, 0.03125, 0.9746, 0.03125, 0.9746, 0.03125, 0.9746, 0.03125, 0.9746, 0.03125, 0.9746, 0.03125, 0.9746, 0.0332, 0.9746, 0.0332, 0.9746, 0.0332, 0.9746, 0.0332, 0.9746, 0.0332, 0.9746, 0.0332, 0.9746, 0.0, 0.0, 0.0, 0.0, 0.0, 0.0, 0.0, 0.0, 0.0332, 0.9746, 0.0332, 0.9746, 0.0332, 0.9746, 0.0332, 0.9746, 0.0, 0.0, 0.0, 0.0, 0.0, 0.0, 0.0, 0.0, 0.0332, 0.9746, 0.0332, 0.9746, 0.0332, 0.9746, 0.03223, 0.9746, 0.03223, 0.9746, 0.03125, 0.9746, 0.03125, 0.9746, 0.03125, 0.9746, 0.03125, 0.9746, 0.03125, 0.9746, 0.03125, 0.9746, 0.03125, 0.9746, 0.0332, 0.9746, 0.0332, 0.9746, 0.0332, 0.9746, 0.0332, 0.9746, 0.0, 0.0, 0.0, 0.0, 0.0, 0.0, 0.0, 0.0, 0.0, 0.0, 0.0, 0.0, 0.0, 0.0, 0.0, 0.0, 0.0, 0.0, 0.0, 0.0, 0.0, 0.0, 0.0, 0.0, 0.03125, 0.9746, 0.03125, 0.9746, 0.03125, 0.9746, 0.03125, 0.9746, 0.0332, 0.9746, 0.0332, 0.9746, 0.0332, 0.9746, 0.0332, 0.9746, 0.0, 0.0, 0.0, 0.0, 0.0, 0.0, 0.0, 0.0, 0.2148, 0.5527, 0.2148, 0.5527, 0.2148, 0.5527, 0.2148, 0.5527, 0.0, 0.0, 0.0, 0.0, 0.0, 0.0, 0.0, 0.0, 0.03125, 0.9746, 0.03125, 0.9746, 0.03125, 0.9746, 0.03125, 0.9746, 0.0332, 0.9746, 0.0332, 0.9746, 0.0332, 0.9746, 0.0332, 0.9746, 0.0, 0.0, 0.0, 0.0, 0.0, 0.0, 0.0, 0.0, 0.0, 0.0, 0.0, 0.0, 0.0, 0.0, 0.0, 0.0, 0.0332, 0.9746, 0.0332, 0.9746, 0.0332, 0.9746, 0.0332, 0.9746, 0.2148, 0.5527, 0.2148, 0.5527, 0.2148, 0.5527, 0.2148, 0.5527, 0.0332, 0.9746, 0.0332, 0.9746, 0.0332, 0.9746, 0.0332, 0.9746, 0.0332, 0.9746, 0.0332, 0.9746, 0.0332, 0.9746, 0.0332, 0.9746, 0.0, 0.0, 0.0, 0.0, 0.0, 0.0, 0.0, 0.0, 0.0, 0.0, 0.0, 0.0, 0.0, 0.0, 0.0, 0.0, 0.03125, 0.9746, 0.03125, 0.9746, 0.03125, 0.9746, 0.03125, 0.9746, 0.2148, 0.5527, 0.2148, 0.5527, 0.2148, 0.5527, 0.2148, 0.5527, 0.0332, 0.9746, 0.0332, 0.9746, 0.0332, 0.9746, 0.0332, 0.9746, 0.2148, 0.5527, 0.2148, 0.5527, 0.2148, 0.5527, 0.2148, 0.5527, 0.2148, 0.5527, 0.2148, 0.5527, 0.2148, 0.5527, 0.2148, 0.5527, 0.7942, 0.6202, 0.7942, 0.6202, 0.7942, 0.6202, 0.7942, 0.6202, 0.7942, 0.6202, 0.7942, 0.6202, 0.7942, 0.6202, 0.7942, 0.6202, 0.2148, 0.5527, 0.2148, 0.5527, 0.2148, 0.5527, 0.2148, 0.5527, 0.2148, 0.5527, 0.2148, 0.5527, 0.2148, 0.5527, 0.2148, 0.5527, 0.2148, 0.5527, 0.2148, 0.5527, 0.2148, 0.5527, 0.2148, 0.5527, 0.2148, 0.5527, 0.2148, 0.5527, 0.2148, 0.5527, 0.2148, 0.5527, 0.2148, 0.5527, 0.2148, 0.5527, 0.2148, 0.5527, 0.2148, 0.5527, 0.2148, 0.5527, 0.2148, 0.5527, 0.2148, 0.5527, 0.2148, 0.5527, 0.2148, 0.5527, 0.2148, 0.5527, 0.2148, 0.5527, 0.2148, 0.5527, 0.2148, 0.5527, 0.2148, 0.5527, 0.2148, 0.5527, 0.2148, 0.5527, 0.2148, 0.5527, 0.2148, 0.5527, 0.2148, 0.5527, 0.2148, 0.5527, 0.2148, 0.5527, 0.2148, 0.5527, 0.2148, 0.5527, 0.2148, 0.5527, 0.2148, 0.5527, 0.2148, 0.5527, 0.2148, 0.5527, 0.2148, 0.5527, 0.0332, 0.9746, 0.0332, 0.9746, 0.0332, 0.9746, 0.0332, 0.9746, 0.2148, 0.5527, 0.2148, 0.5527, 0.2148, 0.5527, 0.2148, 0.5527, 0.03125, 0.9746, 0.03125, 0.9746, 0.03125, 0.9746, 0.03125, 0.9746, 0.03226, 0.9746, 0.03223, 0.9746, 0.03125, 0.9746, 0.03125, 0.9746, 0.0332, 0.9746, 0.0332, 0.9746, 0.03223, 0.9746, 0.03226, 0.9746, 0.0332, 0.9746, 0.0332, 0.9746, 0.0332, 0.9746, 0.0332, 0.9746, 0.03125, 0.9746, 0.03125, 0.9746, 0.03125, 0.9746, 0.03125, 0.9746, 0.916, 0.5566, 0.916, 0.5566, 0.916, 0.5566, 0.916, 0.5566, 0.916, 0.5566, 0.916, 0.5566, 0.916, 0.5566, 0.916, 0.5566, 0.03125, 0.9746, 0.03125, 0.9746, 0.03125, 0.9746, 0.03125, 0.9746, 0.0332, 0.9746, 0.0332, 0.9746, 0.0332, 0.9746, 0.0332, 0.9746, 0.0332, 0.9746, 0.0332, 0.9746, 0.03226, 0.9746, 0.0332, 0.9746, 0.03125, 0.9746, 0.03226, 0.9746, 0.03125, 0.9746, 0.03125, 0.9746, 0.2148, 0.5527, 0.2148, 0.5527, 0.2148, 0.5527, 0.2148, 0.5527, 0.2148, 0.5527, 0.2148, 0.5527, 0.2148, 0.5527, 0.2148, 0.5527, 0.2148, 0.5527, 0.2148, 0.5527, 0.2148, 0.5527, 0.2148, 0.5527, 0.0332, 0.9746, 0.0332, 0.9746, 0.0332, 0.9746, 0.0332, 0.9746, 0.03125, 0.9746, 0.03125, 0.9746, 0.03125, 0.9746, 0.03125, 0.9746])
me_plane_002.materials.append(mat_brick_wood)
me_plane_002.materials.append(mat_regular)
me_plane_002.use_remesh_fix_poles = True
me_plane_002.use_remesh_preserve_attributes = False
me_plane_002.update()
me_plane_003 = bpy.data.meshes.new('Plane.003')
me_plane_003.from_pydata([(-1.0, -0.1873, 0.2559), (-1.0, 0.1124, 0.2559), (-1.0, 0.1124, 0.7359), (-1.0, -0.1873, 0.7359), (-1.0, -0.1808, 0.2663), (-1.0, 0.1059, 0.2663), (-1.0, 0.1059, 0.7255), (-1.0, -0.1808, 0.7255), (-1.043, -0.1873, 0.2559), (-1.043, 0.1124, 0.2559), (-1.043, 0.1124, 0.7359), (-1.043, -0.1873, 0.7359), (-1.043, -0.1808, 0.2663), (-1.043, 0.1059, 0.2663), (-1.043, 0.1059, 0.7255), (-1.043, -0.1808, 0.7255), (-1.032, -0.1808, 0.7255), (-1.01, -0.1808, 0.7255), (-1.01, 0.1059, 0.7255), (-1.032, 0.1059, 0.7255), (-1.01, 0.1059, 0.2663), (-1.032, 0.1059, 0.2663), (-1.032, -0.1808, 0.2663), (-1.01, -0.1808, 0.2663), (-1.011, 0.09597, 0.2822), (-1.032, 0.09597, 0.2822), (-1.032, -0.1709, 0.2822), (-1.011, -0.1709, 0.2822), (-1.032, -0.1709, 0.7097), (-1.011, -0.1709, 0.7097), (-1.011, 0.09597, 0.7097), (-1.032, 0.09597, 0.7097), (-1.0, 0.1124, 0.4959), (-1.0, 0.1059, 0.4959), (-1.043, 0.1124, 0.4959), (-1.043, 0.1059, 0.4959), (-1.032, 0.1059, 0.4959), (-1.01, 0.1059, 0.4959), (-1.032, 0.09597, 0.4959), (-1.011, 0.09597, 0.4959), (-1.0, -0.1873, 0.4959), (-1.0, -0.1808, 0.4959), (-1.043, -0.1873, 0.4959), (-1.043, -0.1808, 0.4959), (-1.032, -0.1808, 0.4959), (-1.01, -0.1808, 0.4959), (-1.032, -0.1709, 0.4959), (-1.011, -0.1709, 0.4959)], [], [(3, 7, 6, 2), (32, 33, 5, 1), (40, 41, 7, 3), (1, 5, 4, 0), (11, 10, 14, 15), (34, 9, 13, 35), (42, 11, 15, 43), (9, 8, 12, 13), (41, 4, 23, 45), (4, 5, 20, 23), (3, 2, 10, 11), (32, 1, 9, 34), (6, 7, 17, 18), (40, 3, 11, 42), (1, 0, 8, 9), (22, 21, 13, 12), (33, 6, 18, 37), (36, 19, 14, 35), (19, 16, 15, 14), (18, 17, 29, 30), (44, 16, 28, 46), (45, 23, 27, 47), (36, 21, 25, 38), (44, 22, 12, 43), (25, 26, 27, 24), (46, 28, 29, 47), (38, 25, 24, 39), (28, 31, 30, 29), (37, 18, 30, 39), (23, 20, 24, 27), (21, 22, 26, 25), (16, 19, 31, 28), (20, 37, 39, 24), (31, 38, 39, 30), (19, 36, 38, 31), (21, 36, 35, 13), (5, 33, 37, 20), (2, 32, 34, 10), (10, 34, 35, 14), (2, 6, 33, 32), (26, 46, 47, 27), (16, 44, 43, 15), (17, 45, 47, 29), (22, 44, 46, 26), (0, 40, 42, 8), (7, 41, 45, 17), (8, 42, 43, 12), (0, 4, 41, 40)])
_uv = me_plane_003.uv_layers.new(name='UVMap')
_uv.uv.foreach_set('vector', [0.0516, 0.9434, 0.0516, 0.9434, 0.0516, 0.9434, 0.0516, 0.9434, 0.0516, 0.9434, 0.0516, 0.9434, 0.0516, 0.9434, 0.0516, 0.9434, 0.0516, 0.9434, 0.0516, 0.9434, 0.0516, 0.9434, 0.0516, 0.9434, 0.0516, 0.9434, 0.0516, 0.9434, 0.0516, 0.9434, 0.0516, 0.9434, 0.0516, 0.9434, 0.0516, 0.9434, 0.0516, 0.9434, 0.0516, 0.9434, 0.0516, 0.9434, 0.0516, 0.9434, 0.0516, 0.9434, 0.0516, 0.9434, 0.0516, 0.9434, 0.0516, 0.9434, 0.0516, 0.9434, 0.0516, 0.9434, 0.0516, 0.9434, 0.0516, 0.9434, 0.0516, 0.9434, 0.0516, 0.9434, 0.0516, 0.9434, 0.0516, 0.9434, 0.0516, 0.9434, 0.0516, 0.9434, 0.0516, 0.9434, 0.0516, 0.9434, 0.0516, 0.9434, 0.0516, 0.9434, 0.0516, 0.9434, 0.0516, 0.9434, 0.0516, 0.9434, 0.0516, 0.9434, 0.0516, 0.9434, 0.0516, 0.9434, 0.0516, 0.9434, 0.0516, 0.9434, 0.0516, 0.9434, 0.0516, 0.9434, 0.0516, 0.9434, 0.0516, 0.9434, 0.0516, 0.9434, 0.0516, 0.9434, 0.0516, 0.9434, 0.0516, 0.9434, 0.0516, 0.9434, 0.0516, 0.9434, 0.0516, 0.9434, 0.0516, 0.9434, 0.0516, 0.9434, 0.0516, 0.9434, 0.0516, 0.9434, 0.0516, 0.9434, 0.0516, 0.9434, 0.0516, 0.9434, 0.0516, 0.9434, 0.0516, 0.9434, 0.0516, 0.9434, 0.0516, 0.9434, 0.0516, 0.9434, 0.0516, 0.9434, 0.0516, 0.9434, 0.0516, 0.9434, 0.0516, 0.9434, 0.0516, 0.9434, 0.4881, 0.1797, 0.4881, 0.1797, 0.4881, 0.1797, 0.4881, 0.1797, 0.4881, 0.1797, 0.4881, 0.1797, 0.4881, 0.1797, 0.4881, 0.1797, 0.4881, 0.1797, 0.4881, 0.1797, 0.4881, 0.1797, 0.4881, 0.1797, 0.4881, 0.1797, 0.4881, 0.1797, 0.4881, 0.1797, 0.4881, 0.1797, 0.0516, 0.9434, 0.0516, 0.9434, 0.0516, 0.9434, 0.0516, 0.9434, 0.4881, 0.1797, 0.4881, 0.1797, 0.4881, 0.1797, 0.4881, 0.1797, 0.4881, 0.1797, 0.4881, 0.1797, 0.4881, 0.1797, 0.4881, 0.1797, 0.4881, 0.1797, 0.4881, 0.1797, 0.4881, 0.1797, 0.4881, 0.1797, 0.4881, 0.1797, 0.4881, 0.1797, 0.4881, 0.1797, 0.4881, 0.1797, 0.4881, 0.1797, 0.4881, 0.1797, 0.4881, 0.1797, 0.4881, 0.1797, 0.4881, 0.1797, 0.4881, 0.1797, 0.4881, 0.1797, 0.4881, 0.1797, 0.4881, 0.1797, 0.4881, 0.1797, 0.4881, 0.1797, 0.4881, 0.1797, 0.4881, 0.1797, 0.4881, 0.1797, 0.4881, 0.1797, 0.4881, 0.1797, 0.4881, 0.1797, 0.4881, 0.1797, 0.4881, 0.1797, 0.4881, 0.1797, 0.4881, 0.1797, 0.4881, 0.1797, 0.4881, 0.1797, 0.4881, 0.1797, 0.4881, 0.1797, 0.4881, 0.1797, 0.4881, 0.1797, 0.4881, 0.1797, 0.0516, 0.9434, 0.0516, 0.9434, 0.0516, 0.9434, 0.0516, 0.9434, 0.0516, 0.9434, 0.0516, 0.9434, 0.0516, 0.9434, 0.0516, 0.9434, 0.0516, 0.9434, 0.0516, 0.9434, 0.0516, 0.9434, 0.0516, 0.9434, 0.0516, 0.9434, 0.0516, 0.9434, 0.0516, 0.9434, 0.0516, 0.9434, 0.0516, 0.9434, 0.0516, 0.9434, 0.0516, 0.9434, 0.0516, 0.9434, 0.4881, 0.1797, 0.4881, 0.1797, 0.4881, 0.1797, 0.4881, 0.1797, 0.0516, 0.9434, 0.0516, 0.9434, 0.0516, 0.9434, 0.0516, 0.9434, 0.4881, 0.1797, 0.4881, 0.1797, 0.4881, 0.1797, 0.4881, 0.1797, 0.4881, 0.1797, 0.4881, 0.1797, 0.4881, 0.1797, 0.4881, 0.1797, 0.0516, 0.9434, 0.0516, 0.9434, 0.0516, 0.9434, 0.0516, 0.9434, 0.0516, 0.9434, 0.0516, 0.9434, 0.0516, 0.9434, 0.0516, 0.9434, 0.0516, 0.9434, 0.0516, 0.9434, 0.0516, 0.9434, 0.0516, 0.9434, 0.0516, 0.9434, 0.0516, 0.9434, 0.0516, 0.9434, 0.0516, 0.9434])
me_plane_003.materials.append(mat_regular)
me_plane_003.materials.append(mat_regular)
me_plane_003.use_remesh_fix_poles = True
me_plane_003.use_remesh_preserve_attributes = False
me_plane_003.update()
me_plane_004 = bpy.data.meshes.new('Plane.004')
me_plane_004.from_pydata([(-1.032, -0.1653, 0.7041), (-1.011, -0.1653, 0.7041), (-1.011, 0.09036, 0.7041), (-1.032, 0.09036, 0.7041), (-1.032, 0.09036, 0.5016), (-1.011, 0.09036, 0.5016), (-1.032, -0.1653, 0.5016), (-1.011, -0.1653, 0.5016), (-1.021, -0.1709, 0.7097), (-1.021, 0.09597, 0.7097), (-1.021, 0.09597, 0.4959), (-1.021, -0.1709, 0.4959), (-1.032, -0.1653, 0.613), (-1.032, -0.1653, 0.5926), (-1.011, 0.09036, 0.613), (-1.011, 0.09036, 0.5926), (-1.032, -0.02731, 0.7041), (-1.032, -0.04764, 0.7041), (-1.011, -0.04764, 0.7041), (-1.011, -0.02731, 0.7041), (-1.032, 0.09036, 0.5926), (-1.032, 0.09036, 0.613), (-1.011, -0.1653, 0.5926), (-1.011, -0.1653, 0.613), (-1.032, -0.04764, 0.5016), (-1.032, -0.02731, 0.5016), (-1.011, -0.02731, 0.5016), (-1.011, -0.04764, 0.5016), (-1.011, -0.04764, 0.613), (-1.011, -0.02731, 0.613), (-1.011, -0.02731, 0.5926), (-1.011, -0.04764, 0.5926), (-1.032, -0.02731, 0.613), (-1.032, -0.04764, 0.613), (-1.032, -0.04764, 0.5926), (-1.032, -0.02731, 0.5926), (-1.021, -0.03292, 0.4959), (-1.021, -0.04203, 0.4959), (-1.021, 0.09597, 0.6074), (-1.021, 0.09597, 0.5983), (-1.021, -0.04203, 0.7097), (-1.021, -0.03292, 0.7097), (-1.021, -0.1709, 0.5983), (-1.021, -0.1709, 0.6074), (-1.011, -0.04203, 0.6074), (-1.011, -0.04203, 0.7097), (-1.011, -0.03292, 0.7097), (-1.011, -0.03292, 0.6074), (-1.011, -0.04203, 0.4959), (-1.011, -0.04203, 0.5983), (-1.011, -0.03292, 0.5983), (-1.011, -0.03292, 0.4959), (-1.011, 0.09597, 0.6074), (-1.011, 0.09597, 0.5983), (-1.011, -0.1709, 0.6074), (-1.011, -0.1709, 0.5983), (-1.032, -0.1709, 0.6074), (-1.032, -0.1709, 0.5983), (-1.032, 0.09597, 0.6074), (-1.032, 0.09597, 0.5983), (-1.032, -0.1709, 0.7097), (-1.032, -0.1709, 0.4959), (-1.011, 0.09597, 0.7097), (-1.011, 0.09597, 0.4959), (-1.032, 0.09597, 0.7097), (-1.011, -0.1709, 0.7097), (-1.032, 0.09597, 0.4959), (-1.011, -0.1709, 0.4959), (-1.017, -0.04764, 0.613), (-1.017, -0.04764, 0.7041), (-1.017, -0.02731, 0.7041), (-1.017, -0.02731, 0.613), (-1.017, -0.04764, 0.5016), (-1.017, -0.04764, 0.5926), (-1.017, -0.02731, 0.5926), (-1.017, -0.02731, 0.5016), (-1.017, 0.09036, 0.613), (-1.017, 0.09036, 0.5926), (-1.017, -0.1653, 0.613), (-1.017, -0.1653, 0.5926), (-1.025, -0.02731, 0.613), (-1.025, -0.02731, 0.7041), (-1.025, -0.04764, 0.7041), (-1.025, -0.04764, 0.613), (-1.025, -0.02731, 0.5016), (-1.025, -0.02731, 0.5926), (-1.025, -0.04764, 0.5926), (-1.025, -0.04764, 0.5016), (-1.025, -0.1653, 0.613), (-1.025, -0.1653, 0.5926), (-1.025, 0.09036, 0.613), (-1.025, 0.09036, 0.5926), (-1.025, -0.1653, 0.7041), (-1.025, -0.1653, 0.5016), (-1.017, 0.09036, 0.7041), (-1.017, 0.09036, 0.5016), (-1.025, 0.09036, 0.7041), (-1.017, -0.1653, 0.7041), (-1.025, 0.09036, 0.5016), (-1.017, -0.1653, 0.5016)], [], [(59, 39, 10, 66), (41, 46, 62, 9), (39, 53, 63, 10), (19, 70, 94, 2), (43, 54, 65, 8), (61, 11, 42, 57), (33, 83, 82, 17), (64, 9, 38, 58), (63, 51, 36, 10), (48, 67, 11, 37), (5, 95, 75, 26), (11, 67, 55, 42), (16, 81, 80, 32), (15, 77, 95, 5), (8, 65, 45, 40), (22, 79, 73, 31), (2, 94, 76, 14), (9, 62, 52, 38), (28, 68, 78, 23), (44, 49, 50, 47), (44, 47, 46, 45), (48, 51, 50, 49), (47, 50, 53, 52), (54, 55, 49, 44), (37, 36, 51, 48), (39, 38, 52, 53), (59, 58, 38, 39), (41, 40, 45, 46), (43, 42, 55, 54), (56, 57, 42, 43), (56, 43, 8, 60), (28, 44, 45, 18), (19, 46, 47, 29), (27, 48, 49, 31), (30, 50, 51, 26), (29, 47, 52, 14), (15, 53, 50, 30), (23, 54, 44, 28), (31, 49, 55, 22), (12, 56, 60, 0), (6, 61, 57, 13), (14, 52, 62, 2), (5, 63, 53, 15), (26, 51, 63, 5), (2, 62, 46, 19), (3, 64, 58, 21), (18, 45, 65, 1), (1, 65, 54, 23), (20, 59, 66, 4), (22, 55, 67, 7), (7, 67, 48, 27), (76, 94, 70, 71), (95, 77, 74, 75), (68, 69, 97, 78), (72, 73, 79, 99), (35, 85, 84, 25), (3, 96, 81, 16), (24, 87, 86, 34), (21, 90, 96, 3), (12, 88, 83, 33), (1, 97, 69, 18), (34, 86, 89, 13), (18, 69, 68, 28), (23, 78, 97, 1), (32, 80, 90, 21), (29, 71, 70, 19), (4, 98, 91, 20), (20, 91, 85, 35), (31, 73, 72, 27), (25, 84, 98, 4), (0, 92, 88, 12), (26, 75, 74, 30), (7, 99, 79, 22), (13, 89, 93, 6), (14, 76, 71, 29), (27, 72, 99, 7), (6, 93, 87, 24), (30, 74, 77, 15), (17, 82, 92, 0)])
me_plane_004.polygons.foreach_set('material_index', [1, 1, 1, 1, 1, 1, 1, 1, 1, 1, 1, 1, 1, 1, 1, 1, 1, 1, 1, 1, 1, 1, 1, 1, 1, 1, 1, 1, 1, 1, 1, 1, 1, 1, 1, 1, 1, 1, 1, 1, 1, 1, 1, 1, 1, 1, 1, 1, 1, 1, 1, 0, 0, 0, 0, 1, 1, 1, 1, 1, 1, 1, 1, 1, 1, 1, 1, 1, 1, 1, 1, 1, 1, 1, 1, 1, 1, 1, 1])
_uv = me_plane_004.uv_layers.new(name='UVMap')
_uv.uv.foreach_set('vector', [0.4881, 0.1797, 0.4881, 0.1797, 0.4881, 0.1797, 0.4881, 0.1797, 0.4881, 0.1797, 0.4881, 0.1797, 0.4881, 0.1797, 0.4881, 0.1797, 0.4881, 0.1797, 0.4881, 0.1797, 0.4881, 0.1797, 0.4881, 0.1797, 0.4881, 0.1797, 0.4881, 0.1797, 0.4881, 0.1797, 0.4881, 0.1797, 0.4881, 0.1797, 0.4881, 0.1797, 0.4881, 0.1797, 0.4881, 0.1797, 0.4881, 0.1797, 0.4881, 0.1797, 0.4881, 0.1797, 0.4881, 0.1797, 0.4881, 0.1797, 0.4881, 0.1797, 0.4881, 0.1797, 0.4881, 0.1797, 0.4881, 0.1797, 0.4881, 0.1797, 0.4881, 0.1797, 0.4881, 0.1797, 0.4881, 0.1797, 0.4881, 0.1797, 0.4881, 0.1797, 0.4881, 0.1797, 0.4881, 0.1797, 0.4881, 0.1797, 0.4881, 0.1797, 0.4881, 0.1797, 0.4881, 0.1797, 0.4881, 0.1797, 0.4881, 0.1797, 0.4881, 0.1797, 0.4881, 0.1797, 0.4881, 0.1797, 0.4881, 0.1797, 0.4881, 0.1797, 0.4881, 0.1797, 0.4881, 0.1797, 0.4881, 0.1797, 0.4881, 0.1797, 0.4881, 0.1797, 0.4881, 0.1797, 0.4881, 0.1797, 0.4881, 0.1797, 0.4881, 0.1797, 0.4881, 0.1797, 0.4881, 0.1797, 0.4881, 0.1797, 0.4881, 0.1797, 0.4881, 0.1797, 0.4881, 0.1797, 0.4881, 0.1797, 0.4881, 0.1797, 0.4881, 0.1797, 0.4881, 0.1797, 0.4881, 0.1797, 0.4881, 0.1797, 0.4881, 0.1797, 0.4881, 0.1797, 0.4881, 0.1797, 0.4881, 0.1797, 0.4881, 0.1797, 0.4881, 0.1797, 0.4881, 0.1797, 0.4881, 0.1797, 0.4881, 0.1797, 0.4881, 0.1797, 0.4881, 0.1797, 0.4881, 0.1797, 0.4881, 0.1797, 0.4881, 0.1797, 0.4881, 0.1797, 0.4881, 0.1797, 0.4881, 0.1797, 0.4881, 0.1797, 0.4881, 0.1797, 0.4881, 0.1797, 0.4881, 0.1797, 0.4881, 0.1797, 0.4881, 0.1797, 0.4881, 0.1797, 0.4881, 0.1797, 0.4881, 0.1797, 0.4881, 0.1797, 0.4881, 0.1797, 0.4881, 0.1797, 0.4881, 0.1797, 0.4881, 0.1797, 0.4881, 0.1797, 0.4881, 0.1797, 0.4881, 0.1797, 0.4881, 0.1797, 0.4881, 0.1797, 0.4881, 0.1797, 0.4881, 0.1797, 0.4881, 0.1797, 0.4881, 0.1797, 0.4881, 0.1797, 0.4881, 0.1797, 0.4881, 0.1797, 0.4881, 0.1797, 0.4881, 0.1797, 0.4881, 0.1797, 0.4881, 0.1797, 0.4881, 0.1797, 0.4881, 0.1797, 0.4881, 0.1797, 0.4881, 0.1797, 0.4881, 0.1797, 0.4881, 0.1797, 0.4881, 0.1797, 0.4881, 0.1797, 0.4881, 0.1797, 0.4881, 0.1797, 0.4881, 0.1797, 0.4881, 0.1797, 0.4881, 0.1797, 0.4881, 0.1797, 0.4881, 0.1797, 0.4881, 0.1797, 0.4881, 0.1797, 0.4881, 0.1797, 0.4881, 0.1797, 0.4881, 0.1797, 0.4881, 0.1797, 0.4881, 0.1797, 0.4881, 0.1797, 0.4881, 0.1797, 0.4881, 0.1797, 0.4881, 0.1797, 0.4881, 0.1797, 0.4881, 0.1797, 0.4881, 0.1797, 0.4881, 0.1797, 0.4881, 0.1797, 0.4881, 0.1797, 0.4881, 0.1797, 0.4881, 0.1797, 0.4881, 0.1797, 0.4881, 0.1797, 0.4881, 0.1797, 0.4881, 0.1797, 0.4881, 0.1797, 0.4881, 0.1797, 0.4881, 0.1797, 0.4881, 0.1797, 0.4881, 0.1797, 0.4881, 0.1797, 0.4881, 0.1797, 0.4881, 0.1797, 0.4881, 0.1797, 0.4881, 0.1797, 0.4881, 0.1797, 0.4881, 0.1797, 0.4881, 0.1797, 0.4881, 0.1797, 0.4881, 0.1797, 0.4881, 0.1797, 0.4881, 0.1797, 0.4881, 0.1797, 0.4881, 0.1797, 0.4881, 0.1797, 0.4881, 0.1797, 0.4881, 0.1797, 0.4881, 0.1797, 0.4881, 0.1797, 0.4881, 0.1797, 0.4881, 0.1797, 0.4881, 0.1797, 0.4881, 0.1797, 0.4881, 0.1797, 0.4881, 0.1797, 0.4881, 0.1797, 0.4881, 0.1797, 0.4881, 0.1797, 0.4881, 0.1797, 0.4881, 0.1797, 0.4881, 0.1797, 0.4881, 0.1797, 0.4881, 0.1797, 0.4881, 0.1797, 0.4881, 0.1797, 0.4881, 0.1797, 0.4881, 0.1797, 0.4881, 0.1797, 0.4881, 0.1797, 0.4881, 0.1797, 0.4881, 0.1797, 0.4881, 0.1797, 0.4881, 0.1797, 0.4881, 0.1797, 0.4881, 0.1797, 0.1668, 0.8418, 0.1668, 0.8418, 0.1668, 0.8418, 0.1668, 0.8418, 0.1668, 0.8418, 0.1668, 0.8418, 0.1668, 0.8418, 0.1668, 0.8418, 0.1668, 0.8418, 0.1668, 0.8418, 0.1668, 0.8418, 0.1668, 0.8418, 0.1668, 0.8418, 0.1668, 0.8418, 0.1668, 0.8418, 0.1668, 0.8418, 0.4881, 0.1797, 0.4881, 0.1797, 0.4881, 0.1797, 0.4881, 0.1797, 0.4881, 0.1797, 0.4881, 0.1797, 0.4881, 0.1797, 0.4881, 0.1797, 0.4881, 0.1797, 0.4881, 0.1797, 0.4881, 0.1797, 0.4881, 0.1797, 0.4881, 0.1797, 0.4881, 0.1797, 0.4881, 0.1797, 0.4881, 0.1797, 0.4881, 0.1797, 0.4881, 0.1797, 0.4881, 0.1797, 0.4881, 0.1797, 0.4881, 0.1797, 0.4881, 0.1797, 0.4881, 0.1797, 0.4881, 0.1797, 0.4881, 0.1797, 0.4881, 0.1797, 0.4881, 0.1797, 0.4881, 0.1797, 0.4881, 0.1797, 0.4881, 0.1797, 0.4881, 0.1797, 0.4881, 0.1797, 0.4881, 0.1797, 0.4881, 0.1797, 0.4881, 0.1797, 0.4881, 0.1797, 0.4881, 0.1797, 0.4881, 0.1797, 0.4881, 0.1797, 0.4881, 0.1797, 0.4881, 0.1797, 0.4881, 0.1797, 0.4881, 0.1797, 0.4881, 0.1797, 0.4881, 0.1797, 0.4881, 0.1797, 0.4881, 0.1797, 0.4881, 0.1797, 0.4881, 0.1797, 0.4881, 0.1797, 0.4881, 0.1797, 0.4881, 0.1797, 0.4881, 0.1797, 0.4881, 0.1797, 0.4881, 0.1797, 0.4881, 0.1797, 0.4881, 0.1797, 0.4881, 0.1797, 0.4881, 0.1797, 0.4881, 0.1797, 0.4881, 0.1797, 0.4881, 0.1797, 0.4881, 0.1797, 0.4881, 0.1797, 0.4881, 0.1797, 0.4881, 0.1797, 0.4881, 0.1797, 0.4881, 0.1797, 0.4881, 0.1797, 0.4881, 0.1797, 0.4881, 0.1797, 0.4881, 0.1797, 0.4881, 0.1797, 0.4881, 0.1797, 0.4881, 0.1797, 0.4881, 0.1797, 0.4881, 0.1797, 0.4881, 0.1797, 0.4881, 0.1797, 0.4881, 0.1797, 0.4881, 0.1797, 0.4881, 0.1797, 0.4881, 0.1797, 0.4881, 0.1797, 0.4881, 0.1797, 0.4881, 0.1797, 0.4881, 0.1797, 0.4881, 0.1797, 0.4881, 0.1797, 0.4881, 0.1797, 0.4881, 0.1797, 0.4881, 0.1797, 0.4881, 0.1797, 0.4881, 0.1797, 0.4881, 0.1797, 0.4881, 0.1797])
me_plane_004.materials.append(mat_window)
me_plane_004.materials.append(mat_regular)
me_plane_004.use_remesh_fix_poles = True
me_plane_004.use_remesh_preserve_attributes = False
me_plane_004.update()
me_cube_010 = bpy.data.meshes.new('Cube.010')
me_cube_010.from_pydata([(0.7451, 1.065, -0.3859), (0.7451, 1.065, 0.344), (0.7374, 1.065, -0.3859), (0.7374, 1.065, 0.344), (0.7374, 1.013, 0.344), (0.7374, 1.013, -0.3859), (0.7451, 1.013, 0.344), (0.7451, 1.013, -0.3859), (0.7374, 1.065, 0.2792), (0.7451, 1.065, 0.2792), (0.7374, 1.013, 0.2792), (0.7451, 1.013, 0.2792), (0.7374, 1.065, -0.3223), (0.7451, 1.065, -0.3223), (0.7374, 1.013, -0.3223), (0.7451, 1.013, -0.3223), (0.7374, 0.969, -0.3223), (0.7374, 0.969, -0.3859), (0.7451, 0.969, -0.3223), (0.7451, 0.969, -0.3859), (0.7451, 0.969, 0.344), (0.7374, 0.969, 0.344), (0.7374, 0.969, 0.2792), (0.7451, 0.969, 0.2792)], [], [(13, 0, 2, 12), (4, 21, 20, 6), (3, 4, 6, 1), (13, 15, 7, 0), (0, 7, 5, 2), (8, 10, 4, 3), (12, 14, 10, 8), (1, 6, 11, 9), (11, 23, 22, 10), (1, 9, 8, 3), (2, 5, 14, 12), (9, 11, 15, 13), (11, 10, 14, 15), (9, 13, 12, 8), (18, 16, 17, 19), (20, 21, 22, 23), (15, 18, 19, 7), (10, 22, 21, 4), (7, 19, 17, 5), (14, 16, 18, 15), (6, 20, 23, 11), (5, 17, 16, 14)])
me_cube_010.polygons.foreach_set('use_smooth', [True] * 22)
_uv = me_cube_010.uv_layers.new(name='UVMap')
_uv.uv.foreach_set('vector', [0.4462, 0.9419, 0.4462, 0.9419, 0.4462, 0.9419, 0.4462, 0.9419, 0.4462, 0.9419, 0.4462, 0.9419, 0.4462, 0.9419, 0.4462, 0.9419, 0.4462, 0.9419, 0.4462, 0.9419, 0.4462, 0.9419, 0.4462, 0.9419, 0.4462, 0.9419, 0.4462, 0.9419, 0.4462, 0.9419, 0.4462, 0.9419, 0.4462, 0.9419, 0.4462, 0.9419, 0.4462, 0.9419, 0.4462, 0.9419, 0.4462, 0.9419, 0.4462, 0.9419, 0.4462, 0.9419, 0.4462, 0.9419, 0.4462, 0.9419, 0.4462, 0.9419, 0.4462, 0.9419, 0.4462, 0.9419, 0.4462, 0.9419, 0.4462, 0.9419, 0.4462, 0.9419, 0.4462, 0.9419, 0.4462, 0.9419, 0.4462, 0.9419, 0.4462, 0.9419, 0.4462, 0.9419, 0.4462, 0.9419, 0.4462, 0.9419, 0.4462, 0.9419, 0.4462, 0.9419, 0.4462, 0.9419, 0.4462, 0.9419, 0.4462, 0.9419, 0.4462, 0.9419, 0.4462, 0.9419, 0.4462, 0.9419, 0.4462, 0.9419, 0.4462, 0.9419, 0.4462, 0.9419, 0.4462, 0.9419, 0.4462, 0.9419, 0.4462, 0.9419, 0.4462, 0.9419, 0.4462, 0.9419, 0.4462, 0.9419, 0.4462, 0.9419, 0.4462, 0.9419, 0.4462, 0.9419, 0.4462, 0.9419, 0.4462, 0.9419, 0.4462, 0.9419, 0.4462, 0.9419, 0.4462, 0.9419, 0.4462, 0.9419, 0.4462, 0.9419, 0.4462, 0.9419, 0.4462, 0.9419, 0.4462, 0.9419, 0.4462, 0.9419, 0.4462, 0.9419, 0.4462, 0.9419, 0.4462, 0.9419, 0.4462, 0.9419, 0.4462, 0.9419, 0.4462, 0.9419, 0.4462, 0.9419, 0.4462, 0.9419, 0.4462, 0.9419, 0.4462, 0.9419, 0.4462, 0.9419, 0.4462, 0.9419, 0.4462, 0.9419, 0.4462, 0.9419, 0.4462, 0.9419, 0.4462, 0.9419, 0.4462, 0.9419, 0.4462, 0.9419, 0.4462, 0.9419])
me_cube_010.materials.append(mat_metalic)
me_cube_010.use_remesh_fix_poles = True
me_cube_010.use_remesh_preserve_attributes = False
me_cube_010.update()

# ---- objects
ob_cube = bpy.data.objects.new('Cube', me_cube_001)
ob_cube_001 = bpy.data.objects.new('Cube.001', me_cube_002)
ob_cylinder = bpy.data.objects.new('Cylinder', me_cylinder)
ob_cylinder_001 = bpy.data.objects.new('Cylinder.001', me_cylinder)
ob_cube_002 = bpy.data.objects.new('Cube.002', me_cube_003)
ob_circle = bpy.data.objects.new('Circle', me_circle_001)
ob_circle_001 = bpy.data.objects.new('Circle.001', me_circle_002)
ob_cylinder_002 = bpy.data.objects.new('Cylinder.002', me_cylinder_001)
ob_cube_003 = bpy.data.objects.new('Cube.003', me_cube_004)
ob_plane = bpy.data.objects.new('Plane', me_plane)
ob_plane_001 = bpy.data.objects.new('Plane.001', me_plane_001)
ob_cube_007 = bpy.data.objects.new('Cube.007', me_cube_008)
ob_cube_008 = bpy.data.objects.new('Cube.008', me_cube_009)
ob_plane_002 = bpy.data.objects.new('Plane.002', me_plane_002)
ob_plane_003 = bpy.data.objects.new('Plane.003', me_plane_003)
ob_plane_004 = bpy.data.objects.new('Plane.004', me_plane_004)
ob_cube_004 = bpy.data.objects.new('Cube.004', me_cube_010)

# ---- transforms, parenting, visibility, modifiers, constraints
ob_cube.location = (0.0, 0.0, 0.0)
_m = ob_cube.modifiers.new('Mirror', 'MIRROR')
_m.use_clip = True
_m = ob_cube.modifiers.new('Bevel', 'BEVEL')
_m.width = 0.021
_m.width_pct = 0.021
_m.segments = 2
ob_cube_001.location = (0.0, 0.0, 0.0)
_m = ob_cube_001.modifiers.new('Mirror', 'MIRROR')
_m.use_clip = True
_m = ob_cube_001.modifiers.new('Subdivision', 'SUBSURF')
_m = ob_cube_001.modifiers.new('Bevel', 'BEVEL')
_m.width = 0.019
_m.width_pct = 0.019
ob_cylinder.location = (-1.621, 0.1105, 0.5361)
ob_cylinder.rotation_euler = (1.571, -0.0, 0.0)
ob_cylinder.scale = (0.1377, 0.1377, 0.407)
ob_cylinder_001.location = (1.533, 0.1105, 0.5361)
ob_cylinder_001.rotation_euler = (1.571, -0.0, 0.0)
ob_cylinder_001.scale = (0.1377, 0.1377, 0.407)
_m = ob_cylinder_001.modifiers.new('Subdivision', 'SUBSURF')
ob_cube_002.location = (0.0, -0.1554, -0.06309)
ob_cube_002.scale = (1.0, 1.675, 1.0)
_m = ob_cube_002.modifiers.new('Bevel', 'BEVEL')
_m.width = 0.021
_m.width_pct = 0.021
_m = ob_cube_002.modifiers.new('Subdivision', 'SUBSURF')
ob_circle.location = (2.529, -0.274, 0.5398)
ob_circle.rotation_euler = (0.0, -0.0, 4.531)
ob_circle.scale = (0.1963, 0.1963, 0.1963)
_m = ob_circle.modifiers.new('Bevel', 'BEVEL')
_m.width = 0.629
_m.width_pct = 0.629
ob_circle_001.location = (-2.556, -0.274, 0.5398)
ob_circle_001.rotation_euler = (0.0, -0.0, 4.531)
ob_circle_001.scale = (0.1963, 0.1963, 0.1963)
_m = ob_circle_001.modifiers.new('Bevel', 'BEVEL')
ob_cylinder_002.location = (2.53, -0.2826, 0.6931)
ob_cylinder_002.scale = (2.141, 2.141, 1.462)
_m = ob_cylinder_002.modifiers.new('Bevel', 'BEVEL')
_m.width = 0.113
_m.width_pct = 0.113
ob_cube_003.location = (-2.546, -0.2794, 0.6058)
ob_cube_003.rotation_euler = (0.0, -0.0, 0.4301)
ob_cube_003.scale = (0.09428, 0.1281, 0.01773)
_m = ob_cube_003.modifiers.new('Bevel', 'BEVEL')
_m.width = 0.008
_m.width_pct = 0.008
ob_plane.location = (0.01926, -0.8378, 0.0)
ob_plane.scale = (2.248, 1.677, 1.677)
ob_plane_001.location = (0.05131, -2.33, -0.003891)
ob_plane_001.scale = (4.167, 4.167, 4.167)
ob_cube_007.location = (0.0, -6.048, 0.3744)
ob_cube_007.scale = (2.259, 0.4341, 0.3845)
_m = ob_cube_007.modifiers.new('Mirror', 'MIRROR')
_m.use_clip = True
_m = ob_cube_007.modifiers.new('Bevel', 'BEVEL')
_m.width = 0.04166
_m.width_pct = 0.04166
ob_cube_008.location = (4.7e-16, -6.436, 2.117)
ob_cube_008.scale = (1.793, 0.04182, 1.0)
ob_plane_002.location = (0.05131, -2.33, -0.003891)
ob_plane_002.scale = (4.167, 4.167, 4.167)
ob_plane_003.location = (0.05131, -2.33, -0.003891)
ob_plane_003.scale = (4.167, 4.167, 4.167)
ob_plane_004.location = (0.05131, -2.33, -0.003891)
ob_plane_004.scale = (4.167, 4.167, 4.167)
ob_cube_004.location = (0.0, -6.048, 0.3744)
ob_cube_004.scale = (2.259, 0.4341, 0.2362)
_m = ob_cube_004.modifiers.new('Mirror', 'MIRROR')
_m.use_clip = True
_m = ob_cube_004.modifiers.new('Bevel', 'BEVEL')
_m.width = 0.04166
_m.width_pct = 0.04166

# ---- collection membership
col_collection.objects.link(ob_cube)
col_collection.objects.link(ob_cube_001)
col_collection.objects.link(ob_cylinder)
col_collection.objects.link(ob_cylinder_001)
col_collection.objects.link(ob_cube_002)
col_collection.objects.link(ob_circle)
col_collection.objects.link(ob_circle_001)
col_collection.objects.link(ob_cylinder_002)
col_collection.objects.link(ob_cube_003)
col_collection.objects.link(ob_plane)
col_collection.objects.link(ob_plane_001)
col_collection.objects.link(ob_cube_007)
col_collection.objects.link(ob_cube_008)
col_collection.objects.link(ob_plane_002)
col_collection.objects.link(ob_plane_003)
col_collection.objects.link(ob_plane_004)
col_collection.objects.link(ob_cube_004)

# ---- scene / render settings (as saved in the file)
scene.frame_start = 1; scene.frame_end = 250; scene.frame_set(171)
scene.render.engine = 'BLENDER_EEVEE_NEXT'
scene.cycles.sampling_pattern = 'TABULATED_SOBOL'
scene.cycles.use_light_tree = False
scene.view_settings.view_transform = 'Filmic'
bpy.context.view_layer.update()

# ---- added for rendering (the .blend has no active camera and no usable light): camera, sun
cam_auto = bpy.data.cameras.new('AutoCamera')
cam_auto.lens = 50.0
cam_auto.sensor_width = 36.0
cam_auto.clip_end = 1000.0
ob_auto_camera = bpy.data.objects.new('AutoCamera', cam_auto)
scene.collection.objects.link(ob_auto_camera)
ob_auto_camera.location = (11.5204, -16.1992, 11.0265)
ob_auto_camera.rotation_euler = (1.09748, -7.21219e-08, 0.694738)
scene.camera = ob_auto_camera
light_auto_sun = bpy.data.lights.new('AutoSun', 'SUN')
light_auto_sun.energy = 3.0
light_auto_sun.angle = 0.0523599
ob_auto_sun = bpy.data.objects.new('AutoSun', light_auto_sun)
scene.collection.objects.link(ob_auto_sun)
ob_auto_sun.rotation_euler = (0.872665, 0.174533, 0.523599)
bpy.context.view_layer.update()
